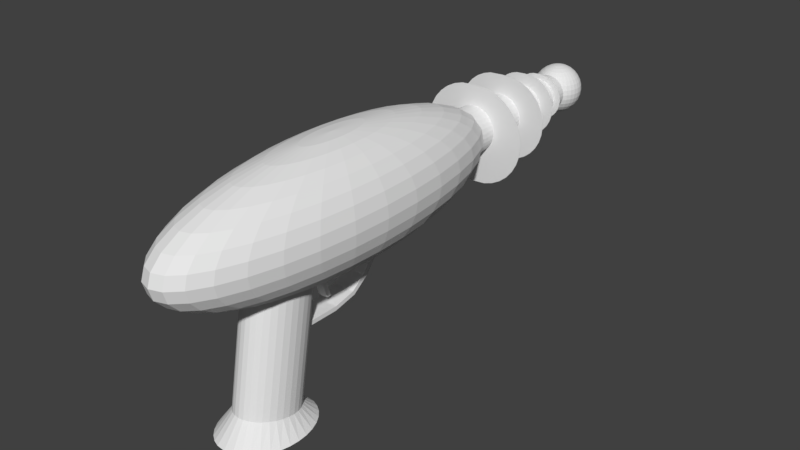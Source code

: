 # Source: lazy_lazer.blend  (saved by Blender 2.78.0; exported with 4.5.12 LTS)
import bpy
from mathutils import Matrix  # noqa: F401  (used for matrix-valued properties, if any)

bpy.ops.wm.read_factory_settings(use_empty=True)
scene = bpy.context.scene
scene.name = 'Scene'

# ---- collections
col_collection_1 = bpy.data.collections.new('Collection 1'); scene.collection.children.link(col_collection_1)

# ---- world
world_world = bpy.data.worlds.new('World'); scene.world = world_world
world_world.color = (0.05088, 0.05088, 0.05088)
world_world.use_sun_shadow = False
world_world.sun_shadow_jitter_overblur = 0.0
world_world.cycles.sampling_method = 'MANUAL'

# ---- meshes
me_cube = bpy.data.meshes.new('Cube')
me_cube.from_pydata([(0.3827, 1.702, 2.526), (0.3827, 0.7351, -2.956), (0.1951, 1.777, 2.513), (0.1951, 0.8102, -2.969), (0.5556, 0.6132, -2.935), (0.5556, 1.58, 2.548), (0.7071, 0.4492, -2.906), (0.7071, 1.416, 2.577), (0.8315, 0.2494, -2.87), (0.8315, 1.216, 2.612), (0.9239, 0.02135, -2.83), (0.9239, 0.9881, 2.652), (0.9808, -0.2261, -2.787), (0.9808, 0.7407, 2.696), (1.0, -0.4834, -2.741), (1.0, 0.4834, 2.741), (0.9808, -0.7407, -2.696), (0.9808, 0.2261, 2.787), (0.9239, -0.9881, -2.652), (0.9239, -0.02135, 2.83), (0.8315, -1.216, -2.612), (0.8315, -0.2494, 2.87), (0.7071, -1.416, -2.577), (0.7071, -0.4492, 2.906), (0.5556, -1.58, -2.548), (0.5556, -0.6132, 2.935), (0.3827, -1.702, -2.526), (0.3827, -0.7351, 2.956), (0.1951, -1.777, -2.513), (0.1951, -0.8102, 2.969), (0.3576, 1.327, -3.417), (0.6291, 1.217, -3.417), (0.8793, 1.038, -3.416), (1.099, 0.797, -3.416), (1.279, 0.5033, -3.415), (1.412, 0.1682, -3.415), (1.495, -0.1953, -3.414), (1.522, -0.5734, -3.413), (1.495, -0.9515, -3.413), (1.412, -1.315, -3.412), (1.279, -1.65, -3.411), (1.099, -1.944, -3.411), (0.8793, -2.185, -3.41), (0.6291, -2.364, -3.41), (0.3576, -2.474, -3.41), (0.09034, 4.51, 6.019), (0.1777, 5.936, 5.883), (0.2583, 7.25, 5.662), (0.3289, 8.402, 5.365), (0.3869, 9.347, 5.003), (0.4299, 10.05, 4.59), (0.4564, 10.48, 4.142), (0.4654, 10.63, 3.676), (0.4564, 10.48, 3.21), (0.4299, 10.05, 2.762), (0.3869, 9.347, 2.349), (0.3289, 8.402, 1.988), (0.2583, 7.25, 1.691), (0.1777, 5.936, 1.47), (0.09034, 4.51, 1.334), (0.1777, 4.424, 6.019), (0.3492, 5.767, 5.883), (0.5072, 7.005, 5.662), (0.6457, 8.09, 5.365), (0.7594, 8.98, 5.003), (0.8438, 9.642, 4.59), (0.8959, 10.05, 4.142), (0.9134, 10.19, 3.676), (0.8959, 10.05, 3.21), (0.8438, 9.642, 2.762), (0.7594, 8.98, 2.349), (0.6457, 8.09, 1.988), (0.5072, 7.005, 1.691), (0.3492, 5.767, 1.47), (0.1777, 4.424, 1.334), (0.2583, 4.284, 6.019), (0.5072, 5.493, 5.883), (0.7366, 6.607, 5.662), (0.9377, 7.584, 5.365), (1.103, 8.385, 5.003), (1.225, 8.98, 4.59), (1.301, 9.347, 4.142), (1.326, 9.471, 3.676), (1.301, 9.347, 3.21), (1.225, 8.98, 2.762), (1.103, 8.385, 2.349), (0.9377, 7.584, 1.988), (0.7366, 6.607, 1.691), (0.5072, 5.493, 1.47), (0.2583, 4.284, 1.334), (0.3289, 4.096, 6.019), (0.6457, 5.124, 5.883), (0.9377, 6.072, 5.662), (1.194, 6.902, 5.365), (1.404, 7.584, 5.003), (1.56, 8.09, 4.59), (1.656, 8.402, 4.142), (1.688, 8.507, 3.676), (1.656, 8.402, 3.21), (1.56, 8.09, 2.762), (1.404, 7.584, 2.349), (1.194, 6.902, 1.988), (0.9377, 6.072, 1.691), (0.6457, 5.124, 1.47), (0.3289, 4.096, 1.334), (0.3869, 3.867, 6.019), (0.7594, 4.675, 5.883), (1.103, 5.419, 5.662), (1.404, 6.072, 5.365), (1.651, 6.607, 5.003), (1.834, 7.005, 4.59), (1.947, 7.25, 4.142), (1.985, 7.333, 3.676), (1.947, 7.25, 3.21), (1.834, 7.005, 2.762), (1.651, 6.607, 2.349), (1.404, 6.072, 1.988), (1.103, 5.419, 1.691), (0.7594, 4.675, 1.47), (0.3869, 3.867, 1.334), (0.4299, 3.606, 6.019), (0.8438, 4.162, 5.883), (1.225, 4.675, 5.662), (1.56, 5.124, 5.365), (1.834, 5.493, 5.003), (2.038, 5.767, 4.59), (2.164, 5.936, 4.142), (2.206, 5.993, 3.676), (2.164, 5.936, 3.21), (2.038, 5.767, 2.762), (1.834, 5.493, 2.349), (1.56, 5.124, 1.988), (1.225, 4.675, 1.691), (0.8438, 4.162, 1.47), (0.4299, 3.606, 1.334), (0.4564, 3.322, 6.019), (0.8959, 3.606, 5.883), (1.301, 3.867, 5.662), (1.656, 4.096, 5.365), (1.947, 4.284, 5.003), (2.164, 4.424, 4.59), (2.297, 4.51, 4.142), (2.342, 4.539, 3.676), (2.297, 4.51, 3.21), (2.164, 4.424, 2.762), (1.947, 4.284, 2.349), (1.656, 4.096, 1.988), (1.301, 3.867, 1.691), (0.8959, 3.606, 1.47), (0.4564, 3.322, 1.334), (0.4654, 3.027, 6.019), (0.9134, 3.027, 5.883), (1.326, 3.027, 5.662), (1.688, 3.027, 5.365), (1.985, 3.027, 5.003), (2.206, 3.027, 4.59), (2.342, 3.027, 4.142), (2.388, 3.027, 3.676), (2.342, 3.027, 3.21), (2.206, 3.027, 2.762), (1.985, 3.027, 2.349), (1.688, 3.027, 1.988), (1.326, 3.027, 1.691), (0.9134, 3.027, 1.47), (0.4654, 3.027, 1.334), (0.4564, 2.732, 6.019), (0.8959, 2.449, 5.883), (1.301, 2.187, 5.662), (1.656, 1.958, 5.365), (1.947, 1.77, 5.003), (2.164, 1.631, 4.59), (2.297, 1.545, 4.142), (2.342, 1.516, 3.676), (2.297, 1.545, 3.21), (2.164, 1.631, 2.762), (1.947, 1.77, 2.349), (1.656, 1.958, 1.988), (1.301, 2.187, 1.691), (0.8959, 2.449, 1.47), (0.4564, 2.732, 1.334), (0.4299, 2.449, 6.019), (0.8438, 1.892, 5.883), (1.225, 1.38, 5.662), (1.56, 0.9304, 5.365), (1.834, 0.5616, 5.003), (2.038, 0.2875, 4.59), (2.164, 0.1188, 4.142), (2.206, 0.0618, 3.676), (2.164, 0.1188, 3.21), (2.038, 0.2875, 2.762), (1.834, 0.5616, 2.349), (1.56, 0.9304, 1.988), (1.225, 1.38, 1.691), (0.8438, 1.892, 1.47), (0.4299, 2.449, 1.334), (0.3869, 2.187, 6.019), (0.7594, 1.38, 5.883), (1.103, 0.6354, 5.662), (1.404, -0.01697, 5.365), (1.651, -0.5524, 5.003), (1.834, -0.9502, 4.59), (1.947, -1.195, 4.142), (1.985, -1.278, 3.676), (1.947, -1.195, 3.21), (1.834, -0.9502, 2.762), (1.651, -0.5524, 2.349), (1.404, -0.01697, 1.988), (1.103, 0.6354, 1.691), (0.7594, 1.38, 1.47), (0.3869, 2.187, 1.334), (0.3289, 1.958, 6.019), (0.6457, 0.9304, 5.883), (0.9377, -0.01697, 5.662), (1.194, -0.8473, 5.365), (1.404, -1.529, 5.003), (1.56, -2.035, 4.59), (1.656, -2.347, 4.142), (1.688, -2.452, 3.676), (1.656, -2.347, 3.21), (1.56, -2.035, 2.762), (1.404, -1.529, 2.349), (1.194, -0.8473, 1.988), (0.9377, -0.01697, 1.691), (0.6457, 0.9304, 1.47), (0.3289, 1.958, 1.334), (0.2583, 1.77, 6.019), (0.5072, 0.5616, 5.883), (0.7366, -0.5524, 5.662), (0.9377, -1.529, 5.365), (1.103, -2.33, 5.003), (1.225, -2.926, 4.59), (1.301, -3.292, 4.142), (1.326, -3.416, 3.676), (1.301, -3.292, 3.21), (1.225, -2.926, 2.762), (1.103, -2.33, 2.349), (0.9377, -1.529, 1.988), (0.7366, -0.5524, 1.691), (0.5072, 0.5616, 1.47), (0.2583, 1.77, 1.334), (0.1777, 1.631, 6.019), (0.3492, 0.2875, 5.883), (0.5072, -0.9502, 5.662), (0.6457, -2.035, 5.365), (0.7594, -2.926, 5.003), (0.8438, -3.587, 4.59), (0.8959, -3.995, 4.142), (0.9134, -4.132, 3.676), (0.8959, -3.995, 3.21), (0.8438, -3.587, 2.762), (0.7594, -2.926, 2.349), (0.6457, -2.035, 1.988), (0.5072, -0.9502, 1.691), (0.3492, 0.2875, 1.47), (0.1777, 1.631, 1.334), (0.09034, 1.545, 6.019), (0.1777, 0.1188, 5.883), (0.2583, -1.195, 5.662), (0.3289, -2.347, 5.365), (0.3869, -3.292, 5.003), (0.4299, -3.995, 4.59), (0.4564, -4.427, 4.142), (0.4654, -4.573, 3.676), (0.4564, -4.427, 3.21), (0.4299, -3.995, 2.762), (0.3869, -3.292, 2.349), (0.3289, -2.347, 1.988), (0.2583, -1.195, 1.691), (0.1777, 0.1188, 1.47), (0.09034, 1.545, 1.334), (0.1408, 16.34, 4.411), (0.1938, 8.768, 4.704), (0.2723, 16.34, 4.372), (0.3814, 8.768, 4.648), (0.3936, 16.34, 4.307), (0.5543, 8.768, 4.555), (0.4998, 16.34, 4.22), (0.7059, 8.768, 4.431), (0.587, 16.34, 4.113), (0.8302, 8.768, 4.279), (0.6518, 16.34, 3.992), (0.9226, 8.768, 4.106), (0.6918, 16.34, 3.86), (0.9795, 8.768, 3.919), (0.7052, 16.34, 3.724), (0.9987, 8.768, 3.724), (0.6918, 16.34, 3.587), (0.9795, 8.768, 3.529), (0.6518, 16.34, 3.455), (0.9226, 8.768, 3.341), (0.587, 16.34, 3.334), (0.8302, 8.768, 3.168), (0.4998, 16.34, 3.228), (0.7059, 8.768, 3.017), (0.3936, 16.34, 3.141), (0.5543, 8.768, 2.892), (0.2723, 16.34, 3.076), (0.3814, 8.768, 2.8), (0.1408, 16.34, 3.036), (0.1938, 8.768, 2.743), (0.3621, 17.5, 3.914), (0.3403, 17.45, 4.101), (0.3049, 17.36, 4.274), (0.2573, 17.25, 4.426), (0.1993, 17.11, 4.55), (0.1332, 16.95, 4.642), (0.0614, 16.78, 4.699), (0.0248, 16.79, 4.699), (0.0614, 16.97, 4.642), (0.09513, 17.14, 4.55), (0.1247, 17.29, 4.426), (0.149, 17.41, 4.274), (0.167, 17.5, 4.101), (0.1781, 17.56, 3.914), (0.1818, 17.58, 3.718), (0.1781, 17.56, 3.523), (0.167, 17.5, 3.336), (0.149, 17.41, 3.163), (0.1247, 17.29, 3.011), (0.09513, 17.14, 2.887), (0.0614, 16.97, 2.795), (0.0248, 16.79, 2.738), (0.3694, 17.52, 3.718), (0.3621, 17.5, 3.523), (0.3403, 17.45, 3.336), (0.3049, 17.36, 3.163), (0.2573, 17.25, 3.011), (0.1993, 17.11, 2.887), (0.1332, 16.95, 2.795), (0.0614, 16.78, 2.738), (0.5316, 17.41, 3.914), (0.5, 17.36, 4.101), (0.4487, 17.29, 4.274), (0.3796, 17.18, 4.426), (0.2954, 17.06, 4.55), (0.1993, 16.91, 4.642), (0.09513, 16.76, 4.699), (0.5423, 17.43, 3.718), (0.5316, 17.41, 3.523), (0.5, 17.36, 3.336), (0.4487, 17.29, 3.163), (0.3796, 17.18, 3.011), (0.2954, 17.06, 2.887), (0.1993, 16.91, 2.795), (0.09513, 16.76, 2.738), (0.6803, 17.29, 3.914), (0.64, 17.25, 4.101), (0.5747, 17.18, 4.274), (0.4867, 17.1, 4.426), (0.3796, 16.99, 4.55), (0.2573, 16.87, 4.642), (0.1247, 16.73, 4.699), (0.6938, 17.3, 3.718), (0.6803, 17.29, 3.523), (0.64, 17.25, 3.336), (0.5747, 17.18, 3.163), (0.4867, 17.1, 3.011), (0.3796, 16.99, 2.887), (0.2573, 16.87, 2.795), (0.1247, 16.73, 2.738), (0.8022, 17.14, 3.914), (0.7549, 17.11, 4.101), (0.6781, 17.06, 4.274), (0.5747, 16.99, 4.426), (0.4487, 16.9, 4.55), (0.3049, 16.81, 4.642), (0.149, 16.7, 4.699), (0.8182, 17.15, 3.718), (0.8022, 17.14, 3.523), (0.7549, 17.11, 3.336), (0.6781, 17.06, 3.163), (0.5747, 16.99, 3.011), (0.4487, 16.9, 2.887), (0.3049, 16.81, 2.795), (0.149, 16.7, 2.738), (0.8929, 16.97, 3.914), (0.8403, 16.95, 4.101), (0.7549, 16.91, 4.274), (0.64, 16.87, 4.426), (0.5, 16.81, 4.55), (0.3403, 16.74, 4.642), (0.167, 16.67, 4.699), (0.9106, 16.98, 3.718), (0.8929, 16.97, 3.523), (0.8403, 16.95, 3.336), (0.7549, 16.91, 3.163), (0.64, 16.87, 3.011), (0.5, 16.81, 2.887), (0.3403, 16.74, 2.795), (0.167, 16.67, 2.738), (0.9487, 16.79, 3.914), (0.8929, 16.78, 4.101), (0.8022, 16.76, 4.274), (0.6803, 16.73, 4.426), (0.5316, 16.7, 4.55), (0.3621, 16.67, 4.642), (0.1781, 16.63, 4.699), (0.9675, 16.79, 3.718), (0.9487, 16.79, 3.523), (0.8929, 16.78, 3.336), (0.8022, 16.76, 3.163), (0.6803, 16.73, 3.011), (0.5316, 16.7, 2.887), (0.3621, 16.67, 2.795), (0.1781, 16.63, 2.738), (0.9675, 16.6, 3.914), (0.9106, 16.6, 4.101), (0.8182, 16.6, 4.274), (0.6938, 16.6, 4.426), (0.5423, 16.6, 4.55), (0.3694, 16.6, 4.642), (0.1818, 16.6, 4.699), (0.9867, 16.6, 3.718), (0.9675, 16.6, 3.523), (0.9106, 16.6, 3.336), (0.8182, 16.6, 3.163), (0.6938, 16.6, 3.011), (0.5423, 16.6, 2.887), (0.3694, 16.6, 2.795), (0.1818, 16.6, 2.738), (0.9487, 16.4, 3.914), (0.8929, 16.42, 4.101), (0.8022, 16.43, 4.274), (0.6803, 16.46, 4.426), (0.5316, 16.49, 4.55), (0.3621, 16.52, 4.642), (0.1781, 16.56, 4.699), (0.9675, 16.4, 3.718), (0.9487, 16.4, 3.523), (0.8929, 16.42, 3.336), (0.8022, 16.43, 3.163), (0.6803, 16.46, 3.011), (0.5316, 16.49, 2.887), (0.3621, 16.52, 2.795), (0.1781, 16.56, 2.738), (0.8929, 16.22, 3.914), (0.8403, 16.24, 4.101), (0.7549, 16.28, 4.274), (0.64, 16.33, 4.426), (0.5, 16.38, 4.55), (0.3403, 16.45, 4.642), (0.167, 16.52, 4.699), (0.9106, 16.21, 3.718), (0.8929, 16.22, 3.523), (0.8403, 16.24, 3.336), (0.7549, 16.28, 3.163), (0.64, 16.33, 3.011), (0.5, 16.38, 2.887), (0.3403, 16.45, 2.795), (0.167, 16.52, 2.738), (0.8022, 16.05, 3.914), (0.7549, 16.08, 4.101), (0.6781, 16.13, 4.274), (0.5747, 16.2, 4.426), (0.4487, 16.29, 4.55), (0.3049, 16.38, 4.642), (0.149, 16.49, 4.699), (0.8182, 16.04, 3.718), (0.8022, 16.05, 3.523), (0.7549, 16.08, 3.336), (0.6781, 16.13, 3.163), (0.5747, 16.2, 3.011), (0.4487, 16.29, 2.887), (0.3049, 16.38, 2.795), (0.149, 16.49, 2.738), (0.6803, 15.9, 3.914), (0.64, 15.94, 4.101), (0.5747, 16.01, 4.274), (0.4867, 16.1, 4.426), (0.3796, 16.2, 4.55), (0.2573, 16.33, 4.642), (0.1247, 16.46, 4.699), (0.6938, 15.89, 3.718), (0.6803, 15.9, 3.523), (0.64, 15.94, 3.336), (0.5747, 16.01, 3.163), (0.4867, 16.1, 3.011), (0.3796, 16.2, 2.887), (0.2573, 16.33, 2.795), (0.1247, 16.46, 2.738), (0.5316, 15.78, 3.914), (0.5, 15.83, 4.101), (0.4487, 15.9, 4.274), (0.3796, 16.01, 4.426), (0.2954, 16.13, 4.55), (0.1993, 16.28, 4.642), (0.09513, 16.43, 4.699), (0.5423, 15.76, 3.718), (0.5316, 15.78, 3.523), (0.5, 15.83, 3.336), (0.4487, 15.9, 3.163), (0.3796, 16.01, 3.011), (0.2954, 16.13, 2.887), (0.1993, 16.28, 2.795), (0.09513, 16.43, 2.738), (0.3621, 15.69, 3.914), (0.3403, 15.74, 4.101), (0.3049, 15.83, 4.274), (0.2573, 15.94, 4.426), (0.1993, 16.08, 4.55), (0.1332, 16.24, 4.642), (0.0614, 16.42, 4.699), (0.3694, 15.67, 3.718), (0.3621, 15.69, 3.523), (0.3403, 15.74, 3.336), (0.3049, 15.83, 3.163), (0.2573, 15.94, 3.011), (0.1993, 16.08, 2.887), (0.1332, 16.24, 2.795), (0.0614, 16.42, 2.738), (0.1781, 15.63, 3.914), (0.167, 15.69, 4.101), (0.149, 15.78, 4.274), (0.1247, 15.9, 4.426), (0.09513, 16.05, 4.55), (0.0614, 16.22, 4.642), (0.0248, 16.4, 4.699), (0.1818, 15.62, 3.718), (0.1781, 15.63, 3.523), (0.167, 15.69, 3.336), (0.149, 15.78, 3.163), (0.1247, 15.9, 3.011), (0.09513, 16.05, 2.887), (0.0614, 16.22, 2.795), (0.0248, 16.4, 2.738), (0.5773, 10.79, 5.419), (0.9418, 10.79, 5.309), (1.278, 10.79, 5.129), (1.572, 10.79, 4.887), (1.814, 10.79, 4.593), (1.994, 10.79, 4.257), (2.104, 10.79, 3.892), (2.141, 10.79, 3.513), (2.104, 10.79, 3.134), (1.994, 10.79, 2.77), (1.814, 10.79, 2.434), (1.572, 10.79, 2.139), (1.278, 10.79, 1.898), (0.9418, 10.79, 1.718), (0.5773, 10.79, 1.607), (0.5773, 10.78, 5.419), (0.9418, 10.78, 1.718), (1.278, 10.78, 1.898), (1.572, 10.78, 2.139), (1.814, 10.78, 2.434), (1.994, 10.78, 2.77), (2.104, 10.78, 3.134), (2.141, 10.78, 3.513), (2.104, 10.78, 3.892), (1.994, 10.78, 4.257), (1.814, 10.78, 4.593), (1.572, 10.78, 4.887), (1.278, 10.78, 5.129), (0.9418, 10.78, 5.309), (0.5773, 10.78, 1.607), (0.5715, 12.58, 5.333), (0.8866, 12.58, 5.237), (1.177, 12.58, 5.082), (1.431, 12.58, 4.873), (1.64, 12.58, 4.619), (1.796, 12.58, 4.328), (1.891, 12.58, 4.013), (1.923, 12.58, 3.686), (1.891, 12.58, 3.358), (1.796, 12.58, 3.043), (1.64, 12.58, 2.752), (1.431, 12.58, 2.498), (1.177, 12.58, 2.289), (0.8866, 12.58, 2.134), (0.5715, 12.58, 2.038), (0.5715, 12.57, 5.333), (0.8866, 12.57, 2.134), (1.177, 12.57, 2.289), (1.431, 12.57, 2.498), (1.64, 12.57, 2.752), (1.796, 12.57, 3.043), (1.891, 12.57, 3.358), (1.923, 12.57, 3.686), (1.891, 12.57, 4.013), (1.796, 12.57, 4.328), (1.64, 12.57, 4.619), (1.431, 12.57, 4.873), (1.177, 12.57, 5.082), (0.8866, 12.57, 5.237), (0.5715, 12.57, 2.038), (0.3718, 14.1, 4.98), (0.6029, 14.1, 4.91), (0.8158, 14.1, 4.796), (1.003, 14.1, 4.643), (1.156, 14.1, 4.456), (1.27, 14.1, 4.243), (1.34, 14.1, 4.012), (1.363, 14.1, 3.772), (1.34, 14.1, 3.532), (1.27, 14.1, 3.3), (1.156, 14.1, 3.088), (1.003, 14.1, 2.901), (0.8159, 14.1, 2.748), (0.6029, 14.1, 2.634), (0.3718, 14.1, 2.564), (0.3718, 14.09, 4.98), (0.6029, 14.09, 2.634), (0.8159, 14.09, 2.748), (1.003, 14.09, 2.901), (1.156, 14.09, 3.088), (1.27, 14.09, 3.3), (1.34, 14.09, 3.532), (1.363, 14.09, 3.772), (1.34, 14.09, 4.012), (1.27, 14.09, 4.243), (1.156, 14.09, 4.456), (1.003, 14.09, 4.643), (0.8158, 14.09, 4.796), (0.6029, 14.09, 4.91), (0.3718, 14.09, 2.564), (0.2902, 15.18, 4.673), (0.4625, 15.18, 4.621), (0.6213, 15.18, 4.536), (0.7606, 15.18, 4.421), (0.8748, 15.18, 4.282), (0.9597, 15.18, 4.123), (1.012, 15.18, 3.951), (1.03, 15.18, 3.772), (1.012, 15.18, 3.593), (0.9597, 15.18, 3.42), (0.8748, 15.18, 3.261), (0.7606, 15.18, 3.122), (0.6213, 15.18, 3.008), (0.4625, 15.18, 2.923), (0.2902, 15.18, 2.871), (0.2902, 15.17, 4.673), (0.4625, 15.17, 2.923), (0.6213, 15.17, 3.008), (0.7606, 15.17, 3.122), (0.8748, 15.17, 3.261), (0.9597, 15.17, 3.42), (1.012, 15.17, 3.593), (1.03, 15.17, 3.772), (1.012, 15.17, 3.951), (0.9597, 15.17, 4.123), (0.8748, 15.17, 4.282), (0.7606, 15.17, 4.421), (0.6213, 15.17, 4.536), (0.4625, 15.17, 4.621), (0.2902, 15.17, 2.871), (-0.3827, 1.702, 2.526), (-0.3827, 0.7351, -2.956), (-0.1951, 1.777, 2.513), (-0.1951, 0.8102, -2.969), (0.0, 1.802, 2.509), (0.0, 0.8355, -2.974), (-0.5556, 0.6132, -2.935), (-0.5556, 1.58, 2.548), (-0.7071, 0.4492, -2.906), (-0.7071, 1.416, 2.577), (-0.8315, 0.2494, -2.87), (-0.8315, 1.216, 2.612), (-0.9239, 0.02135, -2.83), (-0.9239, 0.9881, 2.652), (-0.9808, -0.2261, -2.787), (-0.9808, 0.7407, 2.696), (-1.0, -0.4834, -2.741), (-1.0, 0.4834, 2.741), (-0.9808, -0.7407, -2.696), (-0.9808, 0.2261, 2.787), (-0.9239, -0.9881, -2.652), (-0.9239, -0.02135, 2.83), (-0.8315, -1.216, -2.612), (-0.8315, -0.2494, 2.87), (-0.7071, -1.416, -2.577), (-0.7071, -0.4492, 2.906), (-0.5556, -1.58, -2.548), (-0.5556, -0.6132, 2.935), (-0.3827, -1.702, -2.526), (-0.3827, -0.7351, 2.956), (-0.1951, -1.777, -2.513), (-0.1951, -0.8102, 2.969), (0.0, -1.802, -2.509), (0.0, -0.8355, 2.974), (-0.3576, 1.327, -3.417), (-0.6291, 1.217, -3.417), (0.0, 1.365, -3.417), (-0.8793, 1.038, -3.416), (-1.099, 0.797, -3.416), (-1.279, 0.5033, -3.415), (-1.412, 0.1682, -3.415), (-1.495, -0.1953, -3.414), (-1.522, -0.5734, -3.413), (-1.495, -0.9515, -3.413), (-1.412, -1.315, -3.412), (-1.279, -1.65, -3.411), (-1.099, -1.944, -3.411), (-0.8793, -2.185, -3.41), (-0.6291, -2.364, -3.41), (-0.3576, -2.474, -3.41), (0.0, -2.511, -3.409), (-0.09034, 4.51, 6.019), (-0.1777, 5.936, 5.883), (-0.2583, 7.25, 5.662), (-0.3289, 8.402, 5.365), (-0.3869, 9.347, 5.003), (-0.4299, 10.05, 4.59), (-0.4564, 10.48, 4.142), (-0.4654, 10.63, 3.676), (-0.4564, 10.48, 3.21), (-0.4299, 10.05, 2.762), (-0.3869, 9.347, 2.349), (-0.3289, 8.402, 1.988), (-0.2583, 7.25, 1.691), (-0.1777, 5.936, 1.47), (-0.09034, 4.51, 1.334), (-0.1777, 4.424, 6.019), (-0.3492, 5.767, 5.883), (-0.5072, 7.005, 5.662), (-0.6457, 8.09, 5.365), (-0.7594, 8.98, 5.003), (-0.8438, 9.642, 4.59), (-0.8959, 10.05, 4.142), (-0.9134, 10.19, 3.676), (-0.8959, 10.05, 3.21), (-0.8438, 9.642, 2.762), (-0.7594, 8.98, 2.349), (-0.6457, 8.09, 1.988), (-0.5072, 7.005, 1.691), (-0.3492, 5.767, 1.47), (-0.1777, 4.424, 1.334), (-0.2583, 4.284, 6.019), (-0.5072, 5.493, 5.883), (-0.7366, 6.607, 5.662), (-0.9377, 7.584, 5.365), (-1.103, 8.385, 5.003), (-1.225, 8.98, 4.59), (-1.301, 9.347, 4.142), (-1.326, 9.471, 3.676), (-1.301, 9.347, 3.21), (-1.225, 8.98, 2.762), (-1.103, 8.385, 2.349), (-0.9377, 7.584, 1.988), (-0.7366, 6.607, 1.691), (-0.5072, 5.493, 1.47), (-0.2583, 4.284, 1.334), (-0.3289, 4.096, 6.019), (-0.6457, 5.124, 5.883), (-0.9377, 6.072, 5.662), (-1.194, 6.902, 5.365), (-1.404, 7.584, 5.003), (-1.56, 8.09, 4.59), (-1.656, 8.402, 4.142), (-1.688, 8.507, 3.676), (-1.656, 8.402, 3.21), (-1.56, 8.09, 2.762), (-1.404, 7.584, 2.349), (-1.194, 6.902, 1.988), (-0.9377, 6.072, 1.691), (-0.6457, 5.124, 1.47), (-0.3289, 4.096, 1.334), (-0.3869, 3.867, 6.019), (-0.7594, 4.675, 5.883), (-1.103, 5.419, 5.662), (-1.404, 6.072, 5.365), (-1.651, 6.607, 5.003), (-1.834, 7.005, 4.59), (-1.947, 7.25, 4.142), (-1.985, 7.333, 3.676), (-1.947, 7.25, 3.21), (-1.834, 7.005, 2.762), (-1.651, 6.607, 2.349), (-1.404, 6.072, 1.988), (-1.103, 5.419, 1.691), (-0.7594, 4.675, 1.47), (-0.3869, 3.867, 1.334), (0.0, 3.027, 1.288), (-0.4299, 3.606, 6.019), (-0.8438, 4.162, 5.883), (-1.225, 4.675, 5.662), (-1.56, 5.124, 5.365), (-1.834, 5.493, 5.003), (-2.038, 5.767, 4.59), (-2.164, 5.936, 4.142), (-2.206, 5.993, 3.676), (-2.164, 5.936, 3.21), (-2.038, 5.767, 2.762), (-1.834, 5.493, 2.349), (-1.56, 5.124, 1.988), (-1.225, 4.675, 1.691), (-0.8438, 4.162, 1.47), (-0.4299, 3.606, 1.334), (-0.4564, 3.322, 6.019), (-0.8959, 3.606, 5.883), (-1.301, 3.867, 5.662), (-1.656, 4.096, 5.365), (-1.947, 4.284, 5.003), (-2.164, 4.424, 4.59), (-2.297, 4.51, 4.142), (-2.342, 4.539, 3.676), (-2.297, 4.51, 3.21), (-2.164, 4.424, 2.762), (-1.947, 4.284, 2.349), (-1.656, 4.096, 1.988), (-1.301, 3.867, 1.691), (-0.8959, 3.606, 1.47), (-0.4564, 3.322, 1.334), (-0.4654, 3.027, 6.019), (-0.9134, 3.027, 5.883), (-1.326, 3.027, 5.662), (-1.688, 3.027, 5.365), (-1.985, 3.027, 5.003), (-2.206, 3.027, 4.59), (-2.342, 3.027, 4.142), (-2.388, 3.027, 3.676), (-2.342, 3.027, 3.21), (-2.206, 3.027, 2.762), (-1.985, 3.027, 2.349), (-1.688, 3.027, 1.988), (-1.326, 3.027, 1.691), (-0.9134, 3.027, 1.47), (-0.4654, 3.027, 1.334), (-0.4564, 2.732, 6.019), (-0.8959, 2.449, 5.883), (-1.301, 2.187, 5.662), (-1.656, 1.958, 5.365), (-1.947, 1.77, 5.003), (-2.164, 1.631, 4.59), (-2.297, 1.545, 4.142), (-2.342, 1.516, 3.676), (-2.297, 1.545, 3.21), (-2.164, 1.631, 2.762), (-1.947, 1.77, 2.349), (-1.656, 1.958, 1.988), (-1.301, 2.187, 1.691), (-0.8959, 2.449, 1.47), (-0.4564, 2.732, 1.334), (-0.4299, 2.449, 6.019), (-0.8438, 1.892, 5.883), (-1.225, 1.38, 5.662), (-1.56, 0.9304, 5.365), (-1.834, 0.5616, 5.003), (-2.038, 0.2875, 4.59), (-2.164, 0.1188, 4.142), (-2.206, 0.0618, 3.676), (-2.164, 0.1188, 3.21), (-2.038, 0.2875, 2.762), (-1.834, 0.5616, 2.349), (-1.56, 0.9304, 1.988), (-1.225, 1.38, 1.691), (-0.8438, 1.892, 1.47), (-0.4299, 2.449, 1.334), (-0.3869, 2.187, 6.019), (-0.7594, 1.38, 5.883), (-1.103, 0.6354, 5.662), (-1.404, -0.01697, 5.365), (-1.651, -0.5524, 5.003), (-1.834, -0.9502, 4.59), (-1.947, -1.195, 4.142), (-1.985, -1.278, 3.676), (-1.947, -1.195, 3.21), (-1.834, -0.9502, 2.762), (-1.651, -0.5524, 2.349), (-1.404, -0.01697, 1.988), (-1.103, 0.6354, 1.691), (-0.7594, 1.38, 1.47), (-0.3869, 2.187, 1.334), (-0.3289, 1.958, 6.019), (-0.6457, 0.9304, 5.883), (-0.9377, -0.01697, 5.662), (-1.194, -0.8473, 5.365), (-1.404, -1.529, 5.003), (-1.56, -2.035, 4.59), (-1.656, -2.347, 4.142), (-1.688, -2.452, 3.676), (-1.656, -2.347, 3.21), (-1.56, -2.035, 2.762), (-1.404, -1.529, 2.349), (-1.194, -0.8473, 1.988), (-0.9377, -0.01697, 1.691), (-0.6457, 0.9304, 1.47), (-0.3289, 1.958, 1.334), (-0.2583, 1.77, 6.019), (-0.5072, 0.5616, 5.883), (-0.7366, -0.5524, 5.662), (-0.9377, -1.529, 5.365), (-1.103, -2.33, 5.003), (-1.225, -2.926, 4.59), (-1.301, -3.292, 4.142), (-1.326, -3.416, 3.676), (-1.301, -3.292, 3.21), (-1.225, -2.926, 2.762), (-1.103, -2.33, 2.349), (-0.9377, -1.529, 1.988), (-0.7366, -0.5524, 1.691), (-0.5072, 0.5616, 1.47), (-0.2583, 1.77, 1.334), (-0.1777, 1.631, 6.019), (-0.3492, 0.2875, 5.883), (-0.5072, -0.9502, 5.662), (-0.6457, -2.035, 5.365), (-0.7594, -2.926, 5.003), (-0.8438, -3.587, 4.59), (-0.8959, -3.995, 4.142), (-0.9134, -4.132, 3.676), (-0.8959, -3.995, 3.21), (-0.8438, -3.587, 2.762), (-0.7594, -2.926, 2.349), (-0.6457, -2.035, 1.988), (-0.5072, -0.9502, 1.691), (-0.3492, 0.2875, 1.47), (-0.1777, 1.631, 1.334), (-0.09034, 1.545, 6.019), (-0.1777, 0.1188, 5.883), (-0.2583, -1.195, 5.662), (-0.3289, -2.347, 5.365), (-0.3869, -3.292, 5.003), (-0.4299, -3.995, 4.59), (-0.4564, -4.427, 4.142), (-0.4654, -4.573, 3.676), (-0.4564, -4.427, 3.21), (-0.4299, -3.995, 2.762), (-0.3869, -3.292, 2.349), (-0.3289, -2.347, 1.988), (-0.2583, -1.195, 1.691), (-0.1777, 0.1188, 1.47), (-0.09034, 1.545, 1.334), (0.0, 1.516, 6.019), (0.0, 0.0618, 5.883), (0.0, -1.278, 5.662), (0.0, -2.452, 5.365), (0.0, -3.416, 5.003), (0.0, -4.132, 4.59), (0.0, -4.573, 4.142), (0.0, -4.722, 3.676), (0.0, -4.573, 3.21), (0.0, -4.132, 2.762), (0.0, -3.416, 2.349), (0.0, -2.452, 1.988), (0.0, -1.278, 1.691), (0.0, 0.0618, 1.47), (0.0, 1.516, 1.334), (0.0, 3.027, 6.065), (0.0, 4.539, 6.019), (0.0, 5.993, 5.883), (0.0, 7.333, 5.662), (0.0, 8.507, 5.365), (0.0, 9.471, 5.003), (0.0, 10.19, 4.59), (0.0, 10.63, 4.142), (0.0, 10.78, 3.676), (0.0, 10.63, 3.21), (0.0, 10.19, 2.762), (0.0, 9.471, 2.349), (0.0, 8.507, 1.988), (0.0, 7.333, 1.691), (0.0, 5.993, 1.47), (0.0, 4.539, 1.334), (0.0, 16.34, 4.425), (0.0, 8.768, 4.724), (-0.1408, 16.34, 4.411), (-0.1938, 8.768, 4.704), (-0.2723, 16.34, 4.372), (-0.3814, 8.768, 4.648), (-0.3936, 16.34, 4.307), (-0.5543, 8.768, 4.555), (-0.4998, 16.34, 4.22), (-0.7059, 8.768, 4.431), (-0.587, 16.34, 4.113), (-0.8302, 8.768, 4.279), (-0.6518, 16.34, 3.992), (-0.9226, 8.768, 4.106), (-0.6918, 16.34, 3.86), (-0.9795, 8.768, 3.919), (-0.7052, 16.34, 3.724), (-0.9987, 8.768, 3.724), (-0.6918, 16.34, 3.587), (-0.9795, 8.768, 3.529), (-0.6518, 16.34, 3.455), (-0.9226, 8.768, 3.341), (-0.587, 16.34, 3.334), (-0.8302, 8.768, 3.168), (-0.4998, 16.34, 3.228), (-0.7059, 8.768, 3.017), (-0.3936, 16.34, 3.141), (-0.5543, 8.768, 2.892), (-0.2723, 16.34, 3.076), (-0.3814, 8.768, 2.8), (-0.1408, 16.34, 3.036), (-0.1938, 8.768, 2.743), (0.0, 16.34, 3.022), (0.0, 8.768, 2.724), (-0.3621, 17.5, 3.914), (-0.3403, 17.45, 4.101), (-0.3049, 17.36, 4.274), (-0.2573, 17.25, 4.426), (-0.1993, 17.11, 4.55), (-0.1332, 16.95, 4.642), (-0.0614, 16.78, 4.699), (-0.0248, 16.79, 4.699), (-0.0614, 16.97, 4.642), (-0.09513, 17.14, 4.55), (-0.1247, 17.29, 4.426), (-0.149, 17.41, 4.274), (-0.167, 17.5, 4.101), (-0.1781, 17.56, 3.914), (-0.1818, 17.58, 3.718), (-0.1781, 17.56, 3.523), (-0.167, 17.5, 3.336), (-0.149, 17.41, 3.163), (-0.1247, 17.29, 3.011), (-0.09513, 17.14, 2.887), (-0.0614, 16.97, 2.795), (-0.0248, 16.79, 2.738), (-0.3694, 17.52, 3.718), (-0.3621, 17.5, 3.523), (-0.3403, 17.45, 3.336), (-0.3049, 17.36, 3.163), (-0.2573, 17.25, 3.011), (-0.1993, 17.11, 2.887), (-0.1332, 16.95, 2.795), (-0.0614, 16.78, 2.738), (-0.5316, 17.41, 3.914), (-0.5, 17.36, 4.101), (-0.4487, 17.29, 4.274), (-0.3796, 17.18, 4.426), (-0.2954, 17.06, 4.55), (-0.1993, 16.91, 4.642), (-0.09513, 16.76, 4.699), (-0.5423, 17.43, 3.718), (-0.5316, 17.41, 3.523), (-0.5, 17.36, 3.336), (-0.4487, 17.29, 3.163), (-0.3796, 17.18, 3.011), (-0.2954, 17.06, 2.887), (-0.1993, 16.91, 2.795), (-0.09513, 16.76, 2.738), (-0.6803, 17.29, 3.914), (-0.64, 17.25, 4.101), (-0.5747, 17.18, 4.274), (-0.4867, 17.1, 4.426), (-0.3796, 16.99, 4.55), (-0.2573, 16.87, 4.642), (-0.1247, 16.73, 4.699), (-0.6938, 17.3, 3.718), (-0.6803, 17.29, 3.523), (-0.64, 17.25, 3.336), (-0.5747, 17.18, 3.163), (-0.4867, 17.1, 3.011), (-0.3796, 16.99, 2.887), (-0.2573, 16.87, 2.795), (-0.1247, 16.73, 2.738), (-0.8022, 17.14, 3.914), (-0.7549, 17.11, 4.101), (-0.6781, 17.06, 4.274), (-0.5747, 16.99, 4.426), (-0.4487, 16.9, 4.55), (-0.3049, 16.81, 4.642), (-0.149, 16.7, 4.699), (-0.8182, 17.15, 3.718), (-0.8022, 17.14, 3.523), (-0.7549, 17.11, 3.336), (-0.6781, 17.06, 3.163), (-0.5747, 16.99, 3.011), (-0.4487, 16.9, 2.887), (-0.3049, 16.81, 2.795), (-0.149, 16.7, 2.738), (0.0, 16.6, 2.718), (-0.8929, 16.97, 3.914), (-0.8403, 16.95, 4.101), (-0.7549, 16.91, 4.274), (-0.64, 16.87, 4.426), (-0.5, 16.81, 4.55), (-0.3403, 16.74, 4.642), (-0.167, 16.67, 4.699), (-0.9106, 16.98, 3.718), (-0.8929, 16.97, 3.523), (-0.8403, 16.95, 3.336), (-0.7549, 16.91, 3.163), (-0.64, 16.87, 3.011), (-0.5, 16.81, 2.887), (-0.3403, 16.74, 2.795), (-0.167, 16.67, 2.738), (-0.9487, 16.79, 3.914), (-0.8929, 16.78, 4.101), (-0.8022, 16.76, 4.274), (-0.6803, 16.73, 4.426), (-0.5316, 16.7, 4.55), (-0.3621, 16.67, 4.642), (-0.1781, 16.63, 4.699), (-0.9675, 16.79, 3.718), (-0.9487, 16.79, 3.523), (-0.8929, 16.78, 3.336), (-0.8022, 16.76, 3.163), (-0.6803, 16.73, 3.011), (-0.5316, 16.7, 2.887), (-0.3621, 16.67, 2.795), (-0.1781, 16.63, 2.738), (-0.9675, 16.6, 3.914), (-0.9106, 16.6, 4.101), (-0.8182, 16.6, 4.274), (-0.6938, 16.6, 4.426), (-0.5423, 16.6, 4.55), (-0.3694, 16.6, 4.642), (-0.1818, 16.6, 4.699), (-0.9867, 16.6, 3.718), (-0.9675, 16.6, 3.523), (-0.9106, 16.6, 3.336), (-0.8182, 16.6, 3.163), (-0.6938, 16.6, 3.011), (-0.5423, 16.6, 2.887), (-0.3694, 16.6, 2.795), (-0.1818, 16.6, 2.738), (-0.9487, 16.4, 3.914), (-0.8929, 16.42, 4.101), (-0.8022, 16.43, 4.274), (-0.6803, 16.46, 4.426), (-0.5316, 16.49, 4.55), (-0.3621, 16.52, 4.642), (-0.1781, 16.56, 4.699), (-0.9675, 16.4, 3.718), (-0.9487, 16.4, 3.523), (-0.8929, 16.42, 3.336), (-0.8022, 16.43, 3.163), (-0.6803, 16.46, 3.011), (-0.5316, 16.49, 2.887), (-0.3621, 16.52, 2.795), (-0.1781, 16.56, 2.738), (-0.8929, 16.22, 3.914), (-0.8403, 16.24, 4.101), (-0.7549, 16.28, 4.274), (-0.64, 16.33, 4.426), (-0.5, 16.38, 4.55), (-0.3403, 16.45, 4.642), (-0.167, 16.52, 4.699), (-0.9106, 16.21, 3.718), (-0.8929, 16.22, 3.523), (-0.8403, 16.24, 3.336), (-0.7549, 16.28, 3.163), (-0.64, 16.33, 3.011), (-0.5, 16.38, 2.887), (-0.3403, 16.45, 2.795), (-0.167, 16.52, 2.738), (-0.8022, 16.05, 3.914), (-0.7549, 16.08, 4.101), (-0.6781, 16.13, 4.274), (-0.5747, 16.2, 4.426), (-0.4487, 16.29, 4.55), (-0.3049, 16.38, 4.642), (-0.149, 16.49, 4.699), (-0.8182, 16.04, 3.718), (-0.8022, 16.05, 3.523), (-0.7549, 16.08, 3.336), (-0.6781, 16.13, 3.163), (-0.5747, 16.2, 3.011), (-0.4487, 16.29, 2.887), (-0.3049, 16.38, 2.795), (-0.149, 16.49, 2.738), (-0.6803, 15.9, 3.914), (-0.64, 15.94, 4.101), (-0.5747, 16.01, 4.274), (-0.4867, 16.1, 4.426), (-0.3796, 16.2, 4.55), (-0.2573, 16.33, 4.642), (-0.1247, 16.46, 4.699), (-0.6938, 15.89, 3.718), (-0.6803, 15.9, 3.523), (-0.64, 15.94, 3.336), (-0.5747, 16.01, 3.163), (-0.4867, 16.1, 3.011), (-0.3796, 16.2, 2.887), (-0.2573, 16.33, 2.795), (-0.1247, 16.46, 2.738), (-0.5316, 15.78, 3.914), (-0.5, 15.83, 4.101), (-0.4487, 15.9, 4.274), (-0.3796, 16.01, 4.426), (-0.2954, 16.13, 4.55), (-0.1993, 16.28, 4.642), (-0.09513, 16.43, 4.699), (-0.5423, 15.76, 3.718), (-0.5316, 15.78, 3.523), (-0.5, 15.83, 3.336), (-0.4487, 15.9, 3.163), (-0.3796, 16.01, 3.011), (-0.2954, 16.13, 2.887), (-0.1993, 16.28, 2.795), (-0.09513, 16.43, 2.738), (-0.3621, 15.69, 3.914), (-0.3403, 15.74, 4.101), (-0.3049, 15.83, 4.274), (-0.2573, 15.94, 4.426), (-0.1993, 16.08, 4.55), (-0.1332, 16.24, 4.642), (-0.0614, 16.42, 4.699), (-0.3694, 15.67, 3.718), (-0.3621, 15.69, 3.523), (-0.3403, 15.74, 3.336), (-0.3049, 15.83, 3.163), (-0.2573, 15.94, 3.011), (-0.1993, 16.08, 2.887), (-0.1332, 16.24, 2.795), (-0.0614, 16.42, 2.738), (-0.1781, 15.63, 3.914), (-0.167, 15.69, 4.101), (-0.149, 15.78, 4.274), (-0.1247, 15.9, 4.426), (-0.09513, 16.05, 4.55), (-0.0614, 16.22, 4.642), (-0.0248, 16.4, 4.699), (-0.1818, 15.62, 3.718), (-0.1781, 15.63, 3.523), (-0.167, 15.69, 3.336), (-0.149, 15.78, 3.163), (-0.1247, 15.9, 3.011), (-0.09513, 16.05, 2.887), (-0.0614, 16.22, 2.795), (-0.0248, 16.4, 2.738), (0.0, 15.62, 3.914), (0.0, 15.67, 4.101), (0.0, 15.76, 4.274), (0.0, 15.89, 4.426), (0.0, 16.04, 4.55), (0.0, 16.21, 4.642), (0.0, 16.4, 4.699), (0.0, 15.6, 3.718), (0.0, 15.62, 3.523), (0.0, 15.67, 3.336), (0.0, 15.76, 3.163), (0.0, 15.89, 3.011), (0.0, 16.04, 2.887), (0.0, 16.21, 2.795), (0.0, 16.4, 2.738), (0.0, 16.6, 4.718), (0.0, 17.58, 3.914), (0.0, 17.52, 4.101), (0.0, 17.43, 4.274), (0.0, 17.3, 4.426), (0.0, 17.15, 4.55), (0.0, 16.98, 4.642), (0.0, 16.79, 4.699), (0.0, 17.6, 3.718), (0.0, 17.58, 3.523), (0.0, 17.52, 3.336), (0.0, 17.43, 3.163), (0.0, 17.3, 3.011), (0.0, 17.15, 2.887), (0.0, 16.98, 2.795), (0.0, 16.79, 2.738), (-0.5773, 10.79, 5.419), (-0.9418, 10.79, 5.309), (-1.278, 10.79, 5.129), (-1.572, 10.79, 4.887), (-1.814, 10.79, 4.593), (-1.994, 10.79, 4.257), (-2.104, 10.79, 3.892), (-2.141, 10.79, 3.513), (-2.104, 10.79, 3.134), (-1.994, 10.79, 2.77), (-1.814, 10.79, 2.434), (-1.572, 10.79, 2.139), (-1.278, 10.79, 1.898), (-0.9418, 10.79, 1.718), (-0.5773, 10.79, 1.607), (0.0, 10.79, 1.57), (-0.5773, 10.78, 5.419), (-0.9418, 10.78, 1.718), (-1.278, 10.78, 1.898), (-1.572, 10.78, 2.139), (-1.814, 10.78, 2.434), (-1.994, 10.78, 2.77), (-2.104, 10.78, 3.134), (-2.141, 10.78, 3.513), (-2.104, 10.78, 3.892), (-1.994, 10.78, 4.257), (-1.814, 10.78, 4.593), (-1.572, 10.78, 4.887), (-1.278, 10.78, 5.129), (-0.9418, 10.78, 5.309), (0.0, 10.78, 5.457), (0.0, 10.79, 5.457), (-0.5773, 10.78, 1.607), (0.0, 10.78, 1.57), (-0.5715, 12.58, 5.333), (-0.8866, 12.58, 5.237), (-1.177, 12.58, 5.082), (-1.431, 12.58, 4.873), (-1.64, 12.58, 4.619), (-1.796, 12.58, 4.328), (-1.891, 12.58, 4.013), (-1.923, 12.58, 3.686), (-1.891, 12.58, 3.358), (-1.796, 12.58, 3.043), (-1.64, 12.58, 2.752), (-1.431, 12.58, 2.498), (-1.177, 12.58, 2.289), (-0.8866, 12.58, 2.134), (-0.5715, 12.58, 2.038), (0.0, 12.58, 2.006), (-0.5715, 12.57, 5.333), (-0.8866, 12.57, 2.134), (-1.177, 12.57, 2.289), (-1.431, 12.57, 2.498), (-1.64, 12.57, 2.752), (-1.796, 12.57, 3.043), (-1.891, 12.57, 3.358), (-1.923, 12.57, 3.686), (-1.891, 12.57, 4.013), (-1.796, 12.57, 4.328), (-1.64, 12.57, 4.619), (-1.431, 12.57, 4.873), (-1.177, 12.57, 5.082), (-0.8866, 12.57, 5.237), (0.0, 12.57, 5.365), (0.0, 12.58, 5.365), (-0.5715, 12.57, 2.038), (0.0, 12.57, 2.006), (-0.3718, 14.1, 4.98), (-0.6029, 14.1, 4.91), (-0.8158, 14.1, 4.796), (-1.003, 14.1, 4.643), (-1.156, 14.1, 4.456), (-1.27, 14.1, 4.243), (-1.34, 14.1, 4.012), (-1.363, 14.1, 3.772), (-1.34, 14.1, 3.532), (-1.27, 14.1, 3.3), (-1.156, 14.1, 3.088), (-1.003, 14.1, 2.901), (-0.8159, 14.1, 2.748), (-0.6029, 14.1, 2.634), (-0.3718, 14.1, 2.564), (0.0, 14.1, 2.54), (-0.3718, 14.09, 4.98), (-0.6029, 14.09, 2.634), (-0.8159, 14.09, 2.748), (-1.003, 14.09, 2.901), (-1.156, 14.09, 3.088), (-1.27, 14.09, 3.3), (-1.34, 14.09, 3.532), (-1.363, 14.09, 3.772), (-1.34, 14.09, 4.012), (-1.27, 14.09, 4.243), (-1.156, 14.09, 4.456), (-1.003, 14.09, 4.643), (-0.8158, 14.09, 4.796), (-0.6029, 14.09, 4.91), (0.0, 14.09, 5.004), (0.0, 14.1, 5.004), (-0.3718, 14.09, 2.564), (0.0, 14.09, 2.54), (-0.2902, 15.18, 4.673), (-0.4625, 15.18, 4.621), (-0.6213, 15.18, 4.536), (-0.7606, 15.18, 4.421), (-0.8748, 15.18, 4.282), (-0.9597, 15.18, 4.123), (-1.012, 15.18, 3.951), (-1.03, 15.18, 3.772), (-1.012, 15.18, 3.593), (-0.9597, 15.18, 3.42), (-0.8748, 15.18, 3.261), (-0.7606, 15.18, 3.122), (-0.6213, 15.18, 3.008), (-0.4625, 15.18, 2.923), (-0.2902, 15.18, 2.871), (0.0, 15.18, 2.853), (-0.2902, 15.17, 4.673), (-0.4625, 15.17, 2.923), (-0.6213, 15.17, 3.008), (-0.7606, 15.17, 3.122), (-0.8748, 15.17, 3.261), (-0.9597, 15.17, 3.42), (-1.012, 15.17, 3.593), (-1.03, 15.17, 3.772), (-1.012, 15.17, 3.951), (-0.9597, 15.17, 4.123), (-0.8748, 15.17, 4.282), (-0.7606, 15.17, 4.421), (-0.6213, 15.17, 4.536), (-0.4625, 15.17, 4.621), (0.0, 15.17, 4.691), (0.0, 15.18, 4.691), (-0.2902, 15.17, 2.871), (0.0, 15.17, 2.853), (-0.4431, 1.006, -0.2645), (-0.4431, 1.006, -0.09763), (-0.4431, 2.501, -0.2645), (-0.4431, 2.501, -0.09763), (0.4431, 1.006, -0.2645), (0.4431, 1.006, -0.09763), (0.4431, 2.501, -0.2645), (0.4431, 2.501, -0.09763), (-0.4431, 3.373, 0.09926), (-0.4431, 3.445, -0.05754), (0.4431, 3.445, -0.05754), (0.4431, 3.373, 0.09926), (-0.4431, 3.93, 0.5247), (-0.4431, 4.107, 0.4352), (0.4431, 4.107, 0.4352), (0.4431, 3.93, 0.5247), (0.4431, 4.933, 1.782), (0.4431, 5.11, 1.692), (-0.4431, 5.11, 1.692), (-0.4431, 4.933, 1.782), (-0.179, 2.358, 0.2205), (-0.2061, 1.958, 1.405), (-0.179, 2.549, 0.2205), (-0.2061, 2.178, 1.405), (0.179, 2.358, 0.2205), (0.2061, 1.958, 1.405), (0.179, 2.549, 0.2205), (0.2061, 2.178, 1.405)], [], [(650, 649, 2, 3), (3, 2, 0, 1), (1, 0, 5, 4), (4, 5, 7, 6), (6, 7, 9, 8), (8, 9, 11, 10), (10, 11, 13, 12), (12, 13, 15, 14), (14, 15, 17, 16), (16, 17, 19, 18), (18, 19, 21, 20), (20, 21, 23, 22), (22, 23, 25, 24), (24, 25, 27, 26), (26, 27, 29, 28), (28, 29, 678, 677), (3, 1, 31, 30), (0, 2, 649, 678, 29, 27, 25, 23, 21, 19, 17, 15, 13, 11, 9, 7, 5), (30, 31, 32, 33, 34, 35, 36, 37, 38, 39, 40, 41, 42, 43, 44, 695, 681), (8, 10, 35, 34), (18, 20, 40, 39), (28, 677, 695, 44), (4, 6, 33, 32), (14, 16, 38, 37), (24, 26, 43, 42), (10, 12, 36, 35), (20, 22, 41, 40), (650, 3, 30, 681), (6, 8, 34, 33), (16, 18, 39, 38), (26, 28, 44, 43), (1, 4, 32, 31), (12, 14, 37, 36), (22, 24, 42, 41), (942, 941, 48, 49), (950, 949, 56, 57), (943, 942, 49, 50), (951, 950, 57, 58), (944, 943, 50, 51), (952, 951, 58, 59), (945, 944, 51, 52), (938, 937, 45), (771, 952, 59), (946, 945, 52, 53), (939, 938, 45, 46), (947, 946, 53, 54), (940, 939, 46, 47), (948, 947, 54, 55), (941, 940, 47, 48), (949, 948, 55, 56), (48, 47, 62, 63), (56, 55, 70, 71), (49, 48, 63, 64), (57, 56, 71, 72), (50, 49, 64, 65), (58, 57, 72, 73), (51, 50, 65, 66), (59, 58, 73, 74), (52, 51, 66, 67), (45, 937, 60), (771, 59, 74), (53, 52, 67, 68), (46, 45, 60, 61), (54, 53, 68, 69), (47, 46, 61, 62), (55, 54, 69, 70), (67, 66, 81, 82), (60, 937, 75), (771, 74, 89), (68, 67, 82, 83), (61, 60, 75, 76), (69, 68, 83, 84), (62, 61, 76, 77), (70, 69, 84, 85), (63, 62, 77, 78), (71, 70, 85, 86), (64, 63, 78, 79), (72, 71, 86, 87), (65, 64, 79, 80), (73, 72, 87, 88), (66, 65, 80, 81), (74, 73, 88, 89), (86, 85, 100, 101), (79, 78, 93, 94), (87, 86, 101, 102), (80, 79, 94, 95), (88, 87, 102, 103), (81, 80, 95, 96), (89, 88, 103, 104), (82, 81, 96, 97), (75, 937, 90), (771, 89, 104), (83, 82, 97, 98), (76, 75, 90, 91), (84, 83, 98, 99), (77, 76, 91, 92), (85, 84, 99, 100), (78, 77, 92, 93), (90, 937, 105), (771, 104, 119), (98, 97, 112, 113), (91, 90, 105, 106), (99, 98, 113, 114), (92, 91, 106, 107), (100, 99, 114, 115), (93, 92, 107, 108), (101, 100, 115, 116), (94, 93, 108, 109), (102, 101, 116, 117), (95, 94, 109, 110), (103, 102, 117, 118), (96, 95, 110, 111), (104, 103, 118, 119), (97, 96, 111, 112), (109, 108, 123, 124), (117, 116, 131, 132), (110, 109, 124, 125), (118, 117, 132, 133), (111, 110, 125, 126), (119, 118, 133, 134), (112, 111, 126, 127), (105, 937, 120), (771, 119, 134), (113, 112, 127, 128), (106, 105, 120, 121), (114, 113, 128, 129), (107, 106, 121, 122), (115, 114, 129, 130), (108, 107, 122, 123), (116, 115, 130, 131), (128, 127, 142, 143), (121, 120, 135, 136), (129, 128, 143, 144), (122, 121, 136, 137), (130, 129, 144, 145), (123, 122, 137, 138), (131, 130, 145, 146), (124, 123, 138, 139), (132, 131, 146, 147), (125, 124, 139, 140), (133, 132, 147, 148), (126, 125, 140, 141), (134, 133, 148, 149), (127, 126, 141, 142), (120, 937, 135), (771, 134, 149), (147, 146, 161, 162), (140, 139, 154, 155), (148, 147, 162, 163), (141, 140, 155, 156), (149, 148, 163, 164), (142, 141, 156, 157), (135, 937, 150), (771, 149, 164), (143, 142, 157, 158), (136, 135, 150, 151), (144, 143, 158, 159), (137, 136, 151, 152), (145, 144, 159, 160), (138, 137, 152, 153), (146, 145, 160, 161), (139, 138, 153, 154), (159, 158, 173, 174), (152, 151, 166, 167), (160, 159, 174, 175), (153, 152, 167, 168), (161, 160, 175, 176), (154, 153, 168, 169), (162, 161, 176, 177), (155, 154, 169, 170), (163, 162, 177, 178), (156, 155, 170, 171), (164, 163, 178, 179), (157, 156, 171, 172), (150, 937, 165), (771, 164, 179), (158, 157, 172, 173), (151, 150, 165, 166), (178, 177, 192, 193), (171, 170, 185, 186), (179, 178, 193, 194), (172, 171, 186, 187), (165, 937, 180), (771, 179, 194), (173, 172, 187, 188), (166, 165, 180, 181), (174, 173, 188, 189), (167, 166, 181, 182), (175, 174, 189, 190), (168, 167, 182, 183), (176, 175, 190, 191), (169, 168, 183, 184), (177, 176, 191, 192), (170, 169, 184, 185), (182, 181, 196, 197), (190, 189, 204, 205), (183, 182, 197, 198), (191, 190, 205, 206), (184, 183, 198, 199), (192, 191, 206, 207), (185, 184, 199, 200), (193, 192, 207, 208), (186, 185, 200, 201), (194, 193, 208, 209), (187, 186, 201, 202), (180, 937, 195), (771, 194, 209), (188, 187, 202, 203), (181, 180, 195, 196), (189, 188, 203, 204), (201, 200, 215, 216), (209, 208, 223, 224), (202, 201, 216, 217), (195, 937, 210), (771, 209, 224), (203, 202, 217, 218), (196, 195, 210, 211), (204, 203, 218, 219), (197, 196, 211, 212), (205, 204, 219, 220), (198, 197, 212, 213), (206, 205, 220, 221), (199, 198, 213, 214), (207, 206, 221, 222), (200, 199, 214, 215), (208, 207, 222, 223), (220, 219, 234, 235), (213, 212, 227, 228), (221, 220, 235, 236), (214, 213, 228, 229), (222, 221, 236, 237), (215, 214, 229, 230), (223, 222, 237, 238), (216, 215, 230, 231), (224, 223, 238, 239), (217, 216, 231, 232), (210, 937, 225), (771, 224, 239), (218, 217, 232, 233), (211, 210, 225, 226), (219, 218, 233, 234), (212, 211, 226, 227), (239, 238, 253, 254), (232, 231, 246, 247), (225, 937, 240), (771, 239, 254), (233, 232, 247, 248), (226, 225, 240, 241), (234, 233, 248, 249), (227, 226, 241, 242), (235, 234, 249, 250), (228, 227, 242, 243), (236, 235, 250, 251), (229, 228, 243, 244), (237, 236, 251, 252), (230, 229, 244, 245), (238, 237, 252, 253), (231, 230, 245, 246), (243, 242, 257, 258), (251, 250, 265, 266), (244, 243, 258, 259), (252, 251, 266, 267), (245, 244, 259, 260), (253, 252, 267, 268), (246, 245, 260, 261), (254, 253, 268, 269), (247, 246, 261, 262), (240, 937, 255), (771, 254, 269), (248, 247, 262, 263), (241, 240, 255, 256), (249, 248, 263, 264), (242, 241, 256, 257), (250, 249, 264, 265), (262, 261, 928, 929), (255, 937, 922), (771, 269, 936), (263, 262, 929, 930), (256, 255, 922, 923), (264, 263, 930, 931), (257, 256, 923, 924), (265, 264, 931, 932), (258, 257, 924, 925), (266, 265, 932, 933), (259, 258, 925, 926), (267, 266, 933, 934), (260, 259, 926, 927), (268, 267, 934, 935), (261, 260, 927, 928), (269, 268, 935, 936), (953, 954, 271, 270), (270, 271, 273, 272), (272, 273, 275, 274), (274, 275, 277, 276), (276, 277, 279, 278), (278, 279, 281, 280), (280, 281, 283, 282), (282, 283, 285, 284), (284, 285, 287, 286), (286, 287, 289, 288), (288, 289, 291, 290), (290, 291, 293, 292), (292, 293, 295, 294), (294, 295, 297, 296), (296, 297, 299, 298), (298, 299, 986, 985), (271, 954, 986, 299, 297, 295, 293, 291, 289, 287, 285, 283, 281, 279, 277, 275, 273), (953, 270, 272, 274, 276, 278, 280, 282, 284, 286, 288, 290, 292, 294, 296, 298, 985), (355, 354, 369, 370), (354, 353, 368, 369), (353, 352, 367, 368), (1062, 359, 374), (351, 1228, 366), (352, 345, 360, 367), (359, 358, 373, 374), (350, 351, 366, 365), (345, 346, 361, 360), (358, 357, 372, 373), (349, 350, 365, 364), (346, 347, 362, 361), (357, 356, 371, 372), (348, 349, 364, 363), (356, 355, 370, 371), (347, 348, 363, 362), (344, 343, 358, 359), (330, 331, 346, 345), (343, 342, 357, 358), (331, 332, 347, 346), (342, 341, 356, 357), (332, 333, 348, 347), (341, 340, 355, 356), (333, 334, 349, 348), (340, 339, 354, 355), (334, 335, 350, 349), (339, 338, 353, 354), (335, 336, 351, 350), (338, 337, 352, 353), (1062, 344, 359), (336, 1228, 351), (337, 330, 345, 352), (327, 326, 341, 342), (301, 302, 332, 331), (328, 327, 342, 343), (300, 301, 331, 330), (329, 328, 343, 344), (322, 300, 330, 337), (306, 1228, 336), (1062, 329, 344), (323, 322, 337, 338), (305, 306, 336, 335), (324, 323, 338, 339), (304, 305, 335, 334), (325, 324, 339, 340), (303, 304, 334, 333), (326, 325, 340, 341), (302, 303, 333, 332), (307, 1228, 306), (314, 313, 300, 322), (321, 320, 328, 329), (313, 312, 301, 300), (320, 319, 327, 328), (312, 311, 302, 301), (319, 318, 326, 327), (311, 310, 303, 302), (318, 317, 325, 326), (310, 309, 304, 303), (317, 316, 324, 325), (309, 308, 305, 304), (316, 315, 323, 324), (308, 307, 306, 305), (315, 314, 322, 323), (1062, 321, 329), (1238, 1237, 315, 316), (1233, 1234, 308, 309), (1239, 1238, 316, 317), (1232, 1233, 309, 310), (1240, 1239, 317, 318), (1231, 1232, 310, 311), (1241, 1240, 318, 319), (1230, 1231, 311, 312), (1242, 1241, 319, 320), (1229, 1230, 312, 313), (1243, 1242, 320, 321), (1236, 1229, 313, 314), (1235, 1228, 307), (1062, 1243, 321), (1237, 1236, 314, 315), (1234, 1235, 307, 308), (367, 360, 375, 382), (362, 363, 378, 377), (1062, 374, 389), (368, 367, 382, 383), (363, 364, 379, 378), (369, 368, 383, 384), (364, 365, 380, 379), (370, 369, 384, 385), (365, 366, 381, 380), (371, 370, 385, 386), (366, 1228, 381), (372, 371, 386, 387), (361, 362, 377, 376), (373, 372, 387, 388), (360, 361, 376, 375), (374, 373, 388, 389), (386, 385, 400, 401), (381, 1228, 396), (387, 386, 401, 402), (376, 377, 392, 391), (388, 387, 402, 403), (375, 376, 391, 390), (389, 388, 403, 404), (382, 375, 390, 397), (377, 378, 393, 392), (1062, 389, 404), (383, 382, 397, 398), (378, 379, 394, 393), (384, 383, 398, 399), (379, 380, 395, 394), (385, 384, 399, 400), (380, 381, 396, 395), (392, 393, 408, 407), (1062, 404, 419), (398, 397, 412, 413), (393, 394, 409, 408), (399, 398, 413, 414), (394, 395, 410, 409), (400, 399, 414, 415), (395, 396, 411, 410), (401, 400, 415, 416), (396, 1228, 411), (402, 401, 416, 417), (391, 392, 407, 406), (403, 402, 417, 418), (390, 391, 406, 405), (404, 403, 418, 419), (397, 390, 405, 412), (411, 1228, 426), (417, 416, 431, 432), (406, 407, 422, 421), (418, 417, 432, 433), (405, 406, 421, 420), (419, 418, 433, 434), (412, 405, 420, 427), (407, 408, 423, 422), (1062, 419, 434), (413, 412, 427, 428), (408, 409, 424, 423), (414, 413, 428, 429), (409, 410, 425, 424), (415, 414, 429, 430), (410, 411, 426, 425), (416, 415, 430, 431), (428, 427, 442, 443), (423, 424, 439, 438), (429, 428, 443, 444), (424, 425, 440, 439), (430, 429, 444, 445), (425, 426, 441, 440), (431, 430, 445, 446), (426, 1228, 441), (432, 431, 446, 447), (421, 422, 437, 436), (433, 432, 447, 448), (420, 421, 436, 435), (434, 433, 448, 449), (427, 420, 435, 442), (422, 423, 438, 437), (1062, 434, 449), (447, 446, 461, 462), (436, 437, 452, 451), (448, 447, 462, 463), (435, 436, 451, 450), (449, 448, 463, 464), (442, 435, 450, 457), (437, 438, 453, 452), (1062, 449, 464), (443, 442, 457, 458), (438, 439, 454, 453), (444, 443, 458, 459), (439, 440, 455, 454), (445, 444, 459, 460), (440, 441, 456, 455), (446, 445, 460, 461), (441, 1228, 456), (459, 458, 473, 474), (454, 455, 470, 469), (460, 459, 474, 475), (455, 456, 471, 470), (461, 460, 475, 476), (456, 1228, 471), (462, 461, 476, 477), (451, 452, 467, 466), (463, 462, 477, 478), (450, 451, 466, 465), (464, 463, 478, 479), (457, 450, 465, 472), (452, 453, 468, 467), (1062, 464, 479), (458, 457, 472, 473), (453, 454, 469, 468), (478, 477, 492, 493), (465, 466, 481, 480), (479, 478, 493, 494), (472, 465, 480, 487), (467, 468, 483, 482), (1062, 479, 494), (473, 472, 487, 488), (468, 469, 484, 483), (474, 473, 488, 489), (469, 470, 485, 484), (475, 474, 489, 490), (470, 471, 486, 485), (476, 475, 490, 491), (471, 1228, 486), (477, 476, 491, 492), (466, 467, 482, 481), (484, 485, 500, 499), (490, 489, 504, 505), (485, 486, 501, 500), (491, 490, 505, 506), (486, 1228, 501), (492, 491, 506, 507), (481, 482, 497, 496), (493, 492, 507, 508), (480, 481, 496, 495), (494, 493, 508, 509), (487, 480, 495, 502), (482, 483, 498, 497), (1062, 494, 509), (488, 487, 502, 503), (483, 484, 499, 498), (489, 488, 503, 504), (495, 496, 511, 510), (509, 508, 523, 524), (502, 495, 510, 517), (497, 498, 513, 512), (1062, 509, 524), (503, 502, 517, 518), (498, 499, 514, 513), (504, 503, 518, 519), (499, 500, 515, 514), (505, 504, 519, 520), (500, 501, 516, 515), (506, 505, 520, 521), (501, 1228, 516), (507, 506, 521, 522), (496, 497, 512, 511), (508, 507, 522, 523), (520, 519, 1222, 1223), (515, 516, 1219, 1218), (521, 520, 1223, 1224), (516, 1228, 1219), (522, 521, 1224, 1225), (511, 512, 1215, 1214), (523, 522, 1225, 1226), (510, 511, 1214, 1213), (524, 523, 1226, 1227), (517, 510, 1213, 1220), (512, 513, 1216, 1215), (1062, 524, 1227), (518, 517, 1220, 1221), (513, 514, 1217, 1216), (519, 518, 1221, 1222), (514, 515, 1218, 1217), (525, 1275, 1259, 539, 538, 537, 536, 535, 534, 533, 532, 531, 530, 529, 528, 527, 526), (540, 553, 552, 551, 550, 549, 548, 547, 546, 545, 544, 543, 542, 541, 554, 1277, 1274), (527, 528, 551, 552), (535, 536, 543, 544), (528, 529, 550, 551), (536, 537, 542, 543), (529, 530, 549, 550), (537, 538, 541, 542), (530, 531, 548, 549), (538, 539, 554, 541), (531, 532, 547, 548), (1275, 525, 540, 1274), (539, 1259, 1277, 554), (532, 533, 546, 547), (525, 526, 553, 540), (533, 534, 545, 546), (526, 527, 552, 553), (534, 535, 544, 545), (555, 1309, 1293, 569, 568, 567, 566, 565, 564, 563, 562, 561, 560, 559, 558, 557, 556), (570, 583, 582, 581, 580, 579, 578, 577, 576, 575, 574, 573, 572, 571, 584, 1311, 1308), (557, 558, 581, 582), (565, 566, 573, 574), (558, 559, 580, 581), (566, 567, 572, 573), (559, 560, 579, 580), (567, 568, 571, 572), (560, 561, 578, 579), (568, 569, 584, 571), (561, 562, 577, 578), (1309, 555, 570, 1308), (569, 1293, 1311, 584), (562, 563, 576, 577), (555, 556, 583, 570), (563, 564, 575, 576), (556, 557, 582, 583), (564, 565, 574, 575), (585, 1343, 1327, 599, 598, 597, 596, 595, 594, 593, 592, 591, 590, 589, 588, 587, 586), (600, 613, 612, 611, 610, 609, 608, 607, 606, 605, 604, 603, 602, 601, 614, 1345, 1342), (587, 588, 611, 612), (595, 596, 603, 604), (588, 589, 610, 611), (596, 597, 602, 603), (589, 590, 609, 610), (597, 598, 601, 602), (590, 591, 608, 609), (598, 599, 614, 601), (591, 592, 607, 608), (1343, 585, 600, 1342), (599, 1327, 1345, 614), (592, 593, 606, 607), (585, 586, 613, 600), (593, 594, 605, 606), (586, 587, 612, 613), (594, 595, 604, 605), (615, 1377, 1361, 629, 628, 627, 626, 625, 624, 623, 622, 621, 620, 619, 618, 617, 616), (630, 643, 642, 641, 640, 639, 638, 637, 636, 635, 634, 633, 632, 631, 644, 1379, 1376), (617, 618, 641, 642), (625, 626, 633, 634), (618, 619, 640, 641), (626, 627, 632, 633), (619, 620, 639, 640), (627, 628, 631, 632), (620, 621, 638, 639), (628, 629, 644, 631), (621, 622, 637, 638), (1377, 615, 630, 1376), (629, 1361, 1379, 644), (622, 623, 636, 637), (615, 616, 643, 630), (623, 624, 635, 636), (616, 617, 642, 643), (624, 625, 634, 635), (650, 648, 647, 649), (648, 646, 645, 647), (646, 651, 652, 645), (651, 653, 654, 652), (653, 655, 656, 654), (655, 657, 658, 656), (657, 659, 660, 658), (659, 661, 662, 660), (661, 663, 664, 662), (663, 665, 666, 664), (665, 667, 668, 666), (667, 669, 670, 668), (669, 671, 672, 670), (671, 673, 674, 672), (673, 675, 676, 674), (675, 677, 678, 676), (648, 679, 680, 646), (645, 652, 654, 656, 658, 660, 662, 664, 666, 668, 670, 672, 674, 676, 678, 649, 647), (679, 681, 695, 694, 693, 692, 691, 690, 689, 688, 687, 686, 685, 684, 683, 682, 680), (655, 684, 685, 657), (665, 689, 690, 667), (675, 694, 695, 677), (651, 682, 683, 653), (661, 687, 688, 663), (671, 692, 693, 673), (657, 685, 686, 659), (667, 690, 691, 669), (677, 695, 681, 650), (650, 681, 679, 648), (653, 683, 684, 655), (663, 688, 689, 665), (673, 693, 694, 675), (646, 680, 682, 651), (659, 686, 687, 661), (669, 691, 692, 671), (942, 700, 699, 941), (950, 708, 707, 949), (943, 701, 700, 942), (951, 709, 708, 950), (944, 702, 701, 943), (952, 710, 709, 951), (945, 703, 702, 944), (938, 696, 937), (771, 710, 952), (946, 704, 703, 945), (939, 697, 696, 938), (947, 705, 704, 946), (940, 698, 697, 939), (948, 706, 705, 947), (941, 699, 698, 940), (949, 707, 706, 948), (699, 714, 713, 698), (707, 722, 721, 706), (700, 715, 714, 699), (708, 723, 722, 707), (701, 716, 715, 700), (709, 724, 723, 708), (702, 717, 716, 701), (710, 725, 724, 709), (703, 718, 717, 702), (696, 711, 937), (771, 725, 710), (704, 719, 718, 703), (697, 712, 711, 696), (705, 720, 719, 704), (698, 713, 712, 697), (706, 721, 720, 705), (718, 733, 732, 717), (711, 726, 937), (771, 740, 725), (719, 734, 733, 718), (712, 727, 726, 711), (720, 735, 734, 719), (713, 728, 727, 712), (721, 736, 735, 720), (714, 729, 728, 713), (722, 737, 736, 721), (715, 730, 729, 714), (723, 738, 737, 722), (716, 731, 730, 715), (724, 739, 738, 723), (717, 732, 731, 716), (725, 740, 739, 724), (737, 752, 751, 736), (730, 745, 744, 729), (738, 753, 752, 737), (731, 746, 745, 730), (739, 754, 753, 738), (732, 747, 746, 731), (740, 755, 754, 739), (733, 748, 747, 732), (726, 741, 937), (771, 755, 740), (734, 749, 748, 733), (727, 742, 741, 726), (735, 750, 749, 734), (728, 743, 742, 727), (736, 751, 750, 735), (729, 744, 743, 728), (741, 756, 937), (771, 770, 755), (749, 764, 763, 748), (742, 757, 756, 741), (750, 765, 764, 749), (743, 758, 757, 742), (751, 766, 765, 750), (744, 759, 758, 743), (752, 767, 766, 751), (745, 760, 759, 744), (753, 768, 767, 752), (746, 761, 760, 745), (754, 769, 768, 753), (747, 762, 761, 746), (755, 770, 769, 754), (748, 763, 762, 747), (760, 776, 775, 759), (768, 784, 783, 767), (761, 777, 776, 760), (769, 785, 784, 768), (762, 778, 777, 761), (770, 786, 785, 769), (763, 779, 778, 762), (756, 772, 937), (771, 786, 770), (764, 780, 779, 763), (757, 773, 772, 756), (765, 781, 780, 764), (758, 774, 773, 757), (766, 782, 781, 765), (759, 775, 774, 758), (767, 783, 782, 766), (780, 795, 794, 779), (773, 788, 787, 772), (781, 796, 795, 780), (774, 789, 788, 773), (782, 797, 796, 781), (775, 790, 789, 774), (783, 798, 797, 782), (776, 791, 790, 775), (784, 799, 798, 783), (777, 792, 791, 776), (785, 800, 799, 784), (778, 793, 792, 777), (786, 801, 800, 785), (779, 794, 793, 778), (772, 787, 937), (771, 801, 786), (799, 814, 813, 798), (792, 807, 806, 791), (800, 815, 814, 799), (793, 808, 807, 792), (801, 816, 815, 800), (794, 809, 808, 793), (787, 802, 937), (771, 816, 801), (795, 810, 809, 794), (788, 803, 802, 787), (796, 811, 810, 795), (789, 804, 803, 788), (797, 812, 811, 796), (790, 805, 804, 789), (798, 813, 812, 797), (791, 806, 805, 790), (811, 826, 825, 810), (804, 819, 818, 803), (812, 827, 826, 811), (805, 820, 819, 804), (813, 828, 827, 812), (806, 821, 820, 805), (814, 829, 828, 813), (807, 822, 821, 806), (815, 830, 829, 814), (808, 823, 822, 807), (816, 831, 830, 815), (809, 824, 823, 808), (802, 817, 937), (771, 831, 816), (810, 825, 824, 809), (803, 818, 817, 802), (830, 845, 844, 829), (823, 838, 837, 822), (831, 846, 845, 830), (824, 839, 838, 823), (817, 832, 937), (771, 846, 831), (825, 840, 839, 824), (818, 833, 832, 817), (826, 841, 840, 825), (819, 834, 833, 818), (827, 842, 841, 826), (820, 835, 834, 819), (828, 843, 842, 827), (821, 836, 835, 820), (829, 844, 843, 828), (822, 837, 836, 821), (834, 849, 848, 833), (842, 857, 856, 841), (835, 850, 849, 834), (843, 858, 857, 842), (836, 851, 850, 835), (844, 859, 858, 843), (837, 852, 851, 836), (845, 860, 859, 844), (838, 853, 852, 837), (846, 861, 860, 845), (839, 854, 853, 838), (832, 847, 937), (771, 861, 846), (840, 855, 854, 839), (833, 848, 847, 832), (841, 856, 855, 840), (853, 868, 867, 852), (861, 876, 875, 860), (854, 869, 868, 853), (847, 862, 937), (771, 876, 861), (855, 870, 869, 854), (848, 863, 862, 847), (856, 871, 870, 855), (849, 864, 863, 848), (857, 872, 871, 856), (850, 865, 864, 849), (858, 873, 872, 857), (851, 866, 865, 850), (859, 874, 873, 858), (852, 867, 866, 851), (860, 875, 874, 859), (872, 887, 886, 871), (865, 880, 879, 864), (873, 888, 887, 872), (866, 881, 880, 865), (874, 889, 888, 873), (867, 882, 881, 866), (875, 890, 889, 874), (868, 883, 882, 867), (876, 891, 890, 875), (869, 884, 883, 868), (862, 877, 937), (771, 891, 876), (870, 885, 884, 869), (863, 878, 877, 862), (871, 886, 885, 870), (864, 879, 878, 863), (891, 906, 905, 890), (884, 899, 898, 883), (877, 892, 937), (771, 906, 891), (885, 900, 899, 884), (878, 893, 892, 877), (886, 901, 900, 885), (879, 894, 893, 878), (887, 902, 901, 886), (880, 895, 894, 879), (888, 903, 902, 887), (881, 896, 895, 880), (889, 904, 903, 888), (882, 897, 896, 881), (890, 905, 904, 889), (883, 898, 897, 882), (895, 910, 909, 894), (903, 918, 917, 902), (896, 911, 910, 895), (904, 919, 918, 903), (897, 912, 911, 896), (905, 920, 919, 904), (898, 913, 912, 897), (906, 921, 920, 905), (899, 914, 913, 898), (892, 907, 937), (771, 921, 906), (900, 915, 914, 899), (893, 908, 907, 892), (901, 916, 915, 900), (894, 909, 908, 893), (902, 917, 916, 901), (914, 929, 928, 913), (907, 922, 937), (771, 936, 921), (915, 930, 929, 914), (908, 923, 922, 907), (916, 931, 930, 915), (909, 924, 923, 908), (917, 932, 931, 916), (910, 925, 924, 909), (918, 933, 932, 917), (911, 926, 925, 910), (919, 934, 933, 918), (912, 927, 926, 911), (920, 935, 934, 919), (913, 928, 927, 912), (921, 936, 935, 920), (953, 955, 956, 954), (955, 957, 958, 956), (957, 959, 960, 958), (959, 961, 962, 960), (961, 963, 964, 962), (963, 965, 966, 964), (965, 967, 968, 966), (967, 969, 970, 968), (969, 971, 972, 970), (971, 973, 974, 972), (973, 975, 976, 974), (975, 977, 978, 976), (977, 979, 980, 978), (979, 981, 982, 980), (981, 983, 984, 982), (983, 985, 986, 984), (956, 958, 960, 962, 964, 966, 968, 970, 972, 974, 976, 978, 980, 982, 984, 986, 954), (953, 985, 983, 981, 979, 977, 975, 973, 971, 969, 967, 965, 963, 961, 959, 957, 955), (1042, 1057, 1056, 1041), (1041, 1056, 1055, 1040), (1040, 1055, 1054, 1039), (1062, 1061, 1046), (1038, 1053, 1228), (1039, 1054, 1047, 1032), (1046, 1061, 1060, 1045), (1037, 1052, 1053, 1038), (1032, 1047, 1048, 1033), (1045, 1060, 1059, 1044), (1036, 1051, 1052, 1037), (1033, 1048, 1049, 1034), (1044, 1059, 1058, 1043), (1035, 1050, 1051, 1036), (1043, 1058, 1057, 1042), (1034, 1049, 1050, 1035), (1031, 1046, 1045, 1030), (1017, 1032, 1033, 1018), (1030, 1045, 1044, 1029), (1018, 1033, 1034, 1019), (1029, 1044, 1043, 1028), (1019, 1034, 1035, 1020), (1028, 1043, 1042, 1027), (1020, 1035, 1036, 1021), (1027, 1042, 1041, 1026), (1021, 1036, 1037, 1022), (1026, 1041, 1040, 1025), (1022, 1037, 1038, 1023), (1025, 1040, 1039, 1024), (1062, 1046, 1031), (1023, 1038, 1228), (1024, 1039, 1032, 1017), (1014, 1029, 1028, 1013), (988, 1018, 1019, 989), (1015, 1030, 1029, 1014), (987, 1017, 1018, 988), (1016, 1031, 1030, 1015), (1009, 1024, 1017, 987), (993, 1023, 1228), (1062, 1031, 1016), (1010, 1025, 1024, 1009), (992, 1022, 1023, 993), (1011, 1026, 1025, 1010), (991, 1021, 1022, 992), (1012, 1027, 1026, 1011), (990, 1020, 1021, 991), (1013, 1028, 1027, 1012), (989, 1019, 1020, 990), (994, 993, 1228), (1001, 1009, 987, 1000), (1008, 1016, 1015, 1007), (1000, 987, 988, 999), (1007, 1015, 1014, 1006), (999, 988, 989, 998), (1006, 1014, 1013, 1005), (998, 989, 990, 997), (1005, 1013, 1012, 1004), (997, 990, 991, 996), (1004, 1012, 1011, 1003), (996, 991, 992, 995), (1003, 1011, 1010, 1002), (995, 992, 993, 994), (1002, 1010, 1009, 1001), (1062, 1016, 1008), (1238, 1003, 1002, 1237), (1233, 996, 995, 1234), (1239, 1004, 1003, 1238), (1232, 997, 996, 1233), (1240, 1005, 1004, 1239), (1231, 998, 997, 1232), (1241, 1006, 1005, 1240), (1230, 999, 998, 1231), (1242, 1007, 1006, 1241), (1229, 1000, 999, 1230), (1243, 1008, 1007, 1242), (1236, 1001, 1000, 1229), (1235, 994, 1228), (1062, 1008, 1243), (1237, 1002, 1001, 1236), (1234, 995, 994, 1235), (1054, 1070, 1063, 1047), (1049, 1065, 1066, 1050), (1062, 1077, 1061), (1055, 1071, 1070, 1054), (1050, 1066, 1067, 1051), (1056, 1072, 1071, 1055), (1051, 1067, 1068, 1052), (1057, 1073, 1072, 1056), (1052, 1068, 1069, 1053), (1058, 1074, 1073, 1057), (1053, 1069, 1228), (1059, 1075, 1074, 1058), (1048, 1064, 1065, 1049), (1060, 1076, 1075, 1059), (1047, 1063, 1064, 1048), (1061, 1077, 1076, 1060), (1074, 1089, 1088, 1073), (1069, 1084, 1228), (1075, 1090, 1089, 1074), (1064, 1079, 1080, 1065), (1076, 1091, 1090, 1075), (1063, 1078, 1079, 1064), (1077, 1092, 1091, 1076), (1070, 1085, 1078, 1063), (1065, 1080, 1081, 1066), (1062, 1092, 1077), (1071, 1086, 1085, 1070), (1066, 1081, 1082, 1067), (1072, 1087, 1086, 1071), (1067, 1082, 1083, 1068), (1073, 1088, 1087, 1072), (1068, 1083, 1084, 1069), (1080, 1095, 1096, 1081), (1062, 1107, 1092), (1086, 1101, 1100, 1085), (1081, 1096, 1097, 1082), (1087, 1102, 1101, 1086), (1082, 1097, 1098, 1083), (1088, 1103, 1102, 1087), (1083, 1098, 1099, 1084), (1089, 1104, 1103, 1088), (1084, 1099, 1228), (1090, 1105, 1104, 1089), (1079, 1094, 1095, 1080), (1091, 1106, 1105, 1090), (1078, 1093, 1094, 1079), (1092, 1107, 1106, 1091), (1085, 1100, 1093, 1078), (1099, 1114, 1228), (1105, 1120, 1119, 1104), (1094, 1109, 1110, 1095), (1106, 1121, 1120, 1105), (1093, 1108, 1109, 1094), (1107, 1122, 1121, 1106), (1100, 1115, 1108, 1093), (1095, 1110, 1111, 1096), (1062, 1122, 1107), (1101, 1116, 1115, 1100), (1096, 1111, 1112, 1097), (1102, 1117, 1116, 1101), (1097, 1112, 1113, 1098), (1103, 1118, 1117, 1102), (1098, 1113, 1114, 1099), (1104, 1119, 1118, 1103), (1116, 1131, 1130, 1115), (1111, 1126, 1127, 1112), (1117, 1132, 1131, 1116), (1112, 1127, 1128, 1113), (1118, 1133, 1132, 1117), (1113, 1128, 1129, 1114), (1119, 1134, 1133, 1118), (1114, 1129, 1228), (1120, 1135, 1134, 1119), (1109, 1124, 1125, 1110), (1121, 1136, 1135, 1120), (1108, 1123, 1124, 1109), (1122, 1137, 1136, 1121), (1115, 1130, 1123, 1108), (1110, 1125, 1126, 1111), (1062, 1137, 1122), (1135, 1150, 1149, 1134), (1124, 1139, 1140, 1125), (1136, 1151, 1150, 1135), (1123, 1138, 1139, 1124), (1137, 1152, 1151, 1136), (1130, 1145, 1138, 1123), (1125, 1140, 1141, 1126), (1062, 1152, 1137), (1131, 1146, 1145, 1130), (1126, 1141, 1142, 1127), (1132, 1147, 1146, 1131), (1127, 1142, 1143, 1128), (1133, 1148, 1147, 1132), (1128, 1143, 1144, 1129), (1134, 1149, 1148, 1133), (1129, 1144, 1228), (1147, 1162, 1161, 1146), (1142, 1157, 1158, 1143), (1148, 1163, 1162, 1147), (1143, 1158, 1159, 1144), (1149, 1164, 1163, 1148), (1144, 1159, 1228), (1150, 1165, 1164, 1149), (1139, 1154, 1155, 1140), (1151, 1166, 1165, 1150), (1138, 1153, 1154, 1139), (1152, 1167, 1166, 1151), (1145, 1160, 1153, 1138), (1140, 1155, 1156, 1141), (1062, 1167, 1152), (1146, 1161, 1160, 1145), (1141, 1156, 1157, 1142), (1166, 1181, 1180, 1165), (1153, 1168, 1169, 1154), (1167, 1182, 1181, 1166), (1160, 1175, 1168, 1153), (1155, 1170, 1171, 1156), (1062, 1182, 1167), (1161, 1176, 1175, 1160), (1156, 1171, 1172, 1157), (1162, 1177, 1176, 1161), (1157, 1172, 1173, 1158), (1163, 1178, 1177, 1162), (1158, 1173, 1174, 1159), (1164, 1179, 1178, 1163), (1159, 1174, 1228), (1165, 1180, 1179, 1164), (1154, 1169, 1170, 1155), (1172, 1187, 1188, 1173), (1178, 1193, 1192, 1177), (1173, 1188, 1189, 1174), (1179, 1194, 1193, 1178), (1174, 1189, 1228), (1180, 1195, 1194, 1179), (1169, 1184, 1185, 1170), (1181, 1196, 1195, 1180), (1168, 1183, 1184, 1169), (1182, 1197, 1196, 1181), (1175, 1190, 1183, 1168), (1170, 1185, 1186, 1171), (1062, 1197, 1182), (1176, 1191, 1190, 1175), (1171, 1186, 1187, 1172), (1177, 1192, 1191, 1176), (1183, 1198, 1199, 1184), (1197, 1212, 1211, 1196), (1190, 1205, 1198, 1183), (1185, 1200, 1201, 1186), (1062, 1212, 1197), (1191, 1206, 1205, 1190), (1186, 1201, 1202, 1187), (1192, 1207, 1206, 1191), (1187, 1202, 1203, 1188), (1193, 1208, 1207, 1192), (1188, 1203, 1204, 1189), (1194, 1209, 1208, 1193), (1189, 1204, 1228), (1195, 1210, 1209, 1194), (1184, 1199, 1200, 1185), (1196, 1211, 1210, 1195), (1208, 1223, 1222, 1207), (1203, 1218, 1219, 1204), (1209, 1224, 1223, 1208), (1204, 1219, 1228), (1210, 1225, 1224, 1209), (1199, 1214, 1215, 1200), (1211, 1226, 1225, 1210), (1198, 1213, 1214, 1199), (1212, 1227, 1226, 1211), (1205, 1220, 1213, 1198), (1200, 1215, 1216, 1201), (1062, 1227, 1212), (1206, 1221, 1220, 1205), (1201, 1216, 1217, 1202), (1207, 1222, 1221, 1206), (1202, 1217, 1218, 1203), (1244, 1245, 1246, 1247, 1248, 1249, 1250, 1251, 1252, 1253, 1254, 1255, 1256, 1257, 1258, 1259, 1275), (1260, 1274, 1277, 1276, 1261, 1262, 1263, 1264, 1265, 1266, 1267, 1268, 1269, 1270, 1271, 1272, 1273), (1246, 1272, 1271, 1247), (1254, 1264, 1263, 1255), (1247, 1271, 1270, 1248), (1255, 1263, 1262, 1256), (1248, 1270, 1269, 1249), (1256, 1262, 1261, 1257), (1249, 1269, 1268, 1250), (1257, 1261, 1276, 1258), (1250, 1268, 1267, 1251), (1275, 1274, 1260, 1244), (1258, 1276, 1277, 1259), (1251, 1267, 1266, 1252), (1244, 1260, 1273, 1245), (1259, 1277, 1274, 1275), (1252, 1266, 1265, 1253), (1245, 1273, 1272, 1246), (1253, 1265, 1264, 1254), (1278, 1279, 1280, 1281, 1282, 1283, 1284, 1285, 1286, 1287, 1288, 1289, 1290, 1291, 1292, 1293, 1309), (1294, 1308, 1311, 1310, 1295, 1296, 1297, 1298, 1299, 1300, 1301, 1302, 1303, 1304, 1305, 1306, 1307), (1280, 1306, 1305, 1281), (1288, 1298, 1297, 1289), (1281, 1305, 1304, 1282), (1289, 1297, 1296, 1290), (1282, 1304, 1303, 1283), (1290, 1296, 1295, 1291), (1283, 1303, 1302, 1284), (1291, 1295, 1310, 1292), (1284, 1302, 1301, 1285), (1309, 1308, 1294, 1278), (1292, 1310, 1311, 1293), (1285, 1301, 1300, 1286), (1278, 1294, 1307, 1279), (1293, 1311, 1308, 1309), (1286, 1300, 1299, 1287), (1279, 1307, 1306, 1280), (1287, 1299, 1298, 1288), (1312, 1313, 1314, 1315, 1316, 1317, 1318, 1319, 1320, 1321, 1322, 1323, 1324, 1325, 1326, 1327, 1343), (1328, 1342, 1345, 1344, 1329, 1330, 1331, 1332, 1333, 1334, 1335, 1336, 1337, 1338, 1339, 1340, 1341), (1314, 1340, 1339, 1315), (1322, 1332, 1331, 1323), (1315, 1339, 1338, 1316), (1323, 1331, 1330, 1324), (1316, 1338, 1337, 1317), (1324, 1330, 1329, 1325), (1317, 1337, 1336, 1318), (1325, 1329, 1344, 1326), (1318, 1336, 1335, 1319), (1343, 1342, 1328, 1312), (1326, 1344, 1345, 1327), (1319, 1335, 1334, 1320), (1312, 1328, 1341, 1313), (1327, 1345, 1342, 1343), (1320, 1334, 1333, 1321), (1313, 1341, 1340, 1314), (1321, 1333, 1332, 1322), (1346, 1347, 1348, 1349, 1350, 1351, 1352, 1353, 1354, 1355, 1356, 1357, 1358, 1359, 1360, 1361, 1377), (1362, 1376, 1379, 1378, 1363, 1364, 1365, 1366, 1367, 1368, 1369, 1370, 1371, 1372, 1373, 1374, 1375), (1348, 1374, 1373, 1349), (1356, 1366, 1365, 1357), (1349, 1373, 1372, 1350), (1357, 1365, 1364, 1358), (1350, 1372, 1371, 1351), (1358, 1364, 1363, 1359), (1351, 1371, 1370, 1352), (1359, 1363, 1378, 1360), (1352, 1370, 1369, 1353), (1377, 1376, 1362, 1346), (1360, 1378, 1379, 1361), (1353, 1369, 1368, 1354), (1346, 1362, 1375, 1347), (1361, 1379, 1376, 1377), (1354, 1368, 1367, 1355), (1347, 1375, 1374, 1348), (1355, 1367, 1366, 1356), (1380, 1381, 1383, 1382), (1382, 1383, 1388, 1389), (1386, 1387, 1385, 1384), (1384, 1385, 1381, 1380), (1382, 1386, 1384, 1380), (1387, 1383, 1381, 1385), (1388, 1391, 1395, 1392), (1387, 1386, 1390, 1391), (1386, 1382, 1389, 1390), (1383, 1387, 1391, 1388), (1395, 1394, 1397, 1396), (1389, 1388, 1392, 1393), (1391, 1390, 1394, 1395), (1390, 1389, 1393, 1394), (1392, 1395, 1396, 1399), (1398, 1399, 1396, 1397), (1394, 1393, 1398, 1397), (1393, 1392, 1399, 1398), (1400, 1401, 1403, 1402), (1402, 1403, 1407, 1406), (1406, 1407, 1405, 1404), (1404, 1405, 1401, 1400), (1402, 1406, 1404, 1400), (1407, 1403, 1401, 1405)])
me_cube.materials.append(None)
me_cube.use_remesh_preserve_volume = False
me_cube.use_remesh_preserve_attributes = False
me_cube.use_mirror_vertex_groups = False
me_cube.update()

# ---- objects
ob_cube = bpy.data.objects.new('Cube', me_cube)

# ---- transforms, parenting, visibility, modifiers, constraints
ob_cube.location = (0.0, 0.0, 0.0)
ob_cube.scale = (0.03779, 0.03779, 0.03779)
ob_cube.lock_rotations_4d = False
ob_cube.empty_display_type = 'ARROWS'
ob_cube.lineart.crease_threshold = 0.0

# ---- collection membership
col_collection_1.objects.link(ob_cube)

# ---- scene / render settings (as saved in the file)
scene.frame_start = 0; scene.frame_end = 0; scene.frame_set(0)
scene.render.engine = 'BLENDER_EEVEE_NEXT'
scene.render.resolution_percentage = 50
scene.render.dither_intensity = 0.0
scene.cycles.use_denoising = False
scene.cycles.samples = 128
scene.cycles.sampling_pattern = 'TABULATED_SOBOL'
scene.cycles.light_sampling_threshold = 0.0
scene.cycles.use_adaptive_sampling = False
scene.cycles.use_light_tree = False
scene.cycles.blur_glossy = 0.0
scene.cycles.sample_clamp_indirect = 0.0
scene.view_settings.view_transform = 'Standard'
bpy.context.view_layer.update()

# ---- added for rendering (the .blend has no active camera and no usable light): camera, sun
cam_auto = bpy.data.cameras.new('AutoCamera')
cam_auto.lens = 50.0
cam_auto.sensor_width = 36.0
cam_auto.clip_end = 1000.0
ob_auto_camera = bpy.data.objects.new('AutoCamera', cam_auto)
scene.collection.objects.link(ob_auto_camera)
ob_auto_camera.location = (0.864166, -0.793733, 0.741363)
ob_auto_camera.rotation_euler = (1.09748, -7.21219e-08, 0.694738)
scene.camera = ob_auto_camera
light_auto_sun = bpy.data.lights.new('AutoSun', 'SUN')
light_auto_sun.energy = 3.0
light_auto_sun.angle = 0.0523599
ob_auto_sun = bpy.data.objects.new('AutoSun', light_auto_sun)
scene.collection.objects.link(ob_auto_sun)
ob_auto_sun.rotation_euler = (0.872665, 0.174533, 0.523599)
bpy.context.view_layer.update()
